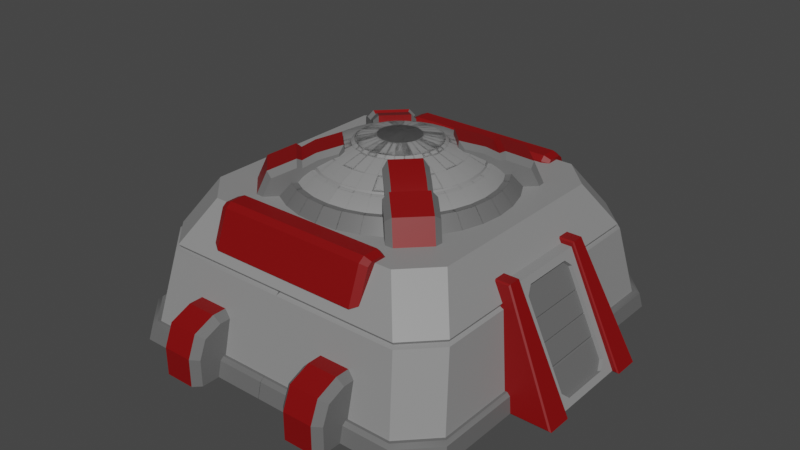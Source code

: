 # Source: Barracks.blend  (saved by Blender 2.91.10; exported with 4.5.12 LTS)
import bpy
from mathutils import Matrix  # noqa: F401  (used for matrix-valued properties, if any)

bpy.ops.wm.read_factory_settings(use_empty=True)
scene = bpy.context.scene
scene.name = 'Scene'

# ---- collections
col_collection = bpy.data.collections.new('Collection'); scene.collection.children.link(col_collection)

# ---- materials (node trees are filled in below, after node groups)
mat_barracksbody = bpy.data.materials.new('BarracksBody')
mat_barracksbody.use_transparent_shadow = False
mat_barrackstrim = bpy.data.materials.new('BarracksTrim')
mat_barrackstrim.use_transparent_shadow = False
mat_barracksbody2 = bpy.data.materials.new('BarracksBody2')
mat_barracksbody2.use_transparent_shadow = False

# ---- material node trees
mat_barracksbody.use_nodes = True; mat_barracksbody.node_tree.nodes.clear()
_N = mat_barracksbody.node_tree.nodes; _L = mat_barracksbody.node_tree.links
n0 = _N.new('ShaderNodeBsdfPrincipled'); n0.name = 'Principled BSDF'; n0.location = (10, 300)
n0.distribution = 'GGX'
n0.subsurface_method = 'BURLEY'
n0.inputs[0].default_value = (0.2598, 0.2598, 0.2598, 1.0)
n0.inputs[3].default_value = 1.45
n0.inputs[27].default_value = (0.0, 0.0, 0.0, 1.0)
n0.inputs[28].default_value = 1.0
n1 = _N.new('ShaderNodeOutputMaterial'); n1.name = 'Material Output'; n1.location = (300, 300)
_L.new(n0.outputs[0], n1.inputs[0])
n1.is_active_output = True
mat_barrackstrim.use_nodes = True; mat_barrackstrim.node_tree.nodes.clear()
_N = mat_barrackstrim.node_tree.nodes; _L = mat_barrackstrim.node_tree.links
n0 = _N.new('ShaderNodeBsdfPrincipled'); n0.name = 'Principled BSDF'; n0.location = (10, 300)
n0.distribution = 'GGX'
n0.subsurface_method = 'BURLEY'
n0.inputs[0].default_value = (0.2079, 0.0, 0.0004051, 1.0)
n0.inputs[3].default_value = 1.45
n0.inputs[27].default_value = (0.0, 0.0, 0.0, 1.0)
n0.inputs[28].default_value = 1.0
n1 = _N.new('ShaderNodeOutputMaterial'); n1.name = 'Material Output'; n1.location = (300, 300)
_L.new(n0.outputs[0], n1.inputs[0])
n1.is_active_output = True
mat_barracksbody2.use_nodes = True; mat_barracksbody2.node_tree.nodes.clear()
_N = mat_barracksbody2.node_tree.nodes; _L = mat_barracksbody2.node_tree.links
n0 = _N.new('ShaderNodeBsdfPrincipled'); n0.name = 'Principled BSDF'; n0.location = (10, 300)
n0.distribution = 'GGX'
n0.subsurface_method = 'BURLEY'
n0.inputs[0].default_value = (0.1329, 0.1329, 0.1329, 1.0)
n0.inputs[3].default_value = 1.45
n0.inputs[27].default_value = (0.0, 0.0, 0.0, 1.0)
n0.inputs[28].default_value = 1.0
n1 = _N.new('ShaderNodeOutputMaterial'); n1.name = 'Material Output'; n1.location = (300, 300)
_L.new(n0.outputs[0], n1.inputs[0])
n1.is_active_output = True

# ---- world
world_world = bpy.data.worlds.new('World'); scene.world = world_world
world_world.use_nodes = True; world_world.node_tree.nodes.clear()
_N = world_world.node_tree.nodes; _L = world_world.node_tree.links
n0 = _N.new('ShaderNodeOutputWorld'); n0.name = 'World Output'; n0.location = (300, 300)
n1 = _N.new('ShaderNodeBackground'); n1.name = 'Background'; n1.location = (10, 300)
n1.inputs[0].default_value = (0.05088, 0.05088, 0.05088, 1.0)
_L.new(n1.outputs[0], n0.inputs[0])
n0.is_active_output = True
world_world.color = (0.05088, 0.05088, 0.05088)
world_world.use_sun_shadow = False
world_world.sun_shadow_jitter_overblur = 0.0

# ---- meshes
me_cube_001 = bpy.data.meshes.new('Cube.001')
me_cube_001.from_pydata([(0.0, 3.411, -1.0), (0.0, -3.411, -1.0), (0.0, 2.455, 1.57), (0.008499, 2.937, 0.6982), (0.0, -2.455, 1.57), (0.008499, -2.937, 0.6982), (0.0, 0.822, 2.312), (0.0, 1.193, 2.184), (1.235e-09, 1.491, 1.997), (0.0, 1.786, 1.802), (0.1604, 0.8062, 2.312), (0.2328, 1.17, 2.184), (0.2909, 1.462, 1.997), (0.3484, 1.752, 1.802), (0.3146, 0.7595, 2.312), (0.4567, 1.103, 2.184), (0.5706, 1.377, 1.997), (0.6835, 1.65, 1.802), (0.4567, 0.6835, 2.312), (0.663, 0.9923, 2.184), (0.8283, 1.24, 1.997), (0.9923, 1.485, 1.802), (0.5813, 0.5813, 2.312), (0.8439, 0.8439, 2.184), (1.054, 1.054, 1.997), (1.263, 1.263, 1.802), (0.6835, 0.4567, 2.312), (0.9923, 0.663, 2.184), (1.24, 0.8283, 1.997), (1.485, 0.9923, 1.802), (0.7595, 0.3146, 2.312), (1.103, 0.4567, 2.184), (1.377, 0.5706, 1.997), (1.65, 0.6835, 1.802), (0.8062, 0.1604, 2.312), (1.17, 0.2328, 2.184), (1.462, 0.2909, 1.997), (1.752, 0.3484, 1.802), (0.822, -4.887e-07, 2.312), (1.193, -4.727e-07, 2.184), (1.491, -4.867e-07, 1.997), (1.786, -5.207e-07, 1.802), (0.8062, -0.1604, 2.312), (1.17, -0.2328, 2.184), (1.462, -0.2909, 1.997), (1.752, -0.3484, 1.802), (0.7595, -0.3146, 2.312), (1.103, -0.4567, 2.184), (1.377, -0.5706, 1.997), (1.65, -0.6835, 1.802), (0.6835, -0.4567, 2.312), (0.9923, -0.663, 2.184), (1.24, -0.8283, 1.997), (1.485, -0.9923, 1.802), (0.5813, -0.5813, 2.312), (0.8439, -0.8439, 2.184), (1.054, -1.054, 1.997), (1.263, -1.263, 1.802), (0.4567, -0.6835, 2.312), (0.663, -0.9923, 2.184), (0.8283, -1.24, 1.997), (0.9923, -1.485, 1.802), (0.3146, -0.7595, 2.312), (0.4567, -1.103, 2.184), (0.5706, -1.377, 1.997), (0.6835, -1.65, 1.802), (0.1604, -0.8062, 2.312), (0.2328, -1.17, 2.184), (0.2909, -1.462, 1.997), (0.3484, -1.752, 1.802), (0.0, -0.822, 2.312), (0.0, -1.193, 2.184), (1.235e-09, -1.491, 1.997), (0.0, -1.786, 1.802), (-0.1604, -0.8062, 2.312), (-0.2328, -1.17, 2.184), (-0.2909, -1.462, 1.997), (-0.3484, -1.752, 1.802), (-0.3146, -0.7595, 2.312), (-0.4567, -1.103, 2.184), (-0.5706, -1.377, 1.997), (-0.6835, -1.65, 1.802), (-0.4567, -0.6835, 2.312), (-0.663, -0.9923, 2.184), (-0.8283, -1.24, 1.997), (-0.9923, -1.485, 1.802), (-0.5813, -0.5813, 2.312), (-0.8439, -0.8439, 2.184), (-1.054, -1.054, 1.997), (-1.263, -1.263, 1.802), (-0.6835, -0.4567, 2.312), (-0.9923, -0.663, 2.184), (-1.24, -0.8283, 1.997), (-1.485, -0.9923, 1.802), (-0.7595, -0.3146, 2.312), (-1.103, -0.4567, 2.184), (-1.377, -0.5706, 1.997), (-1.65, -0.6835, 1.802), (-0.8062, -0.1604, 2.312), (-1.17, -0.2328, 2.184), (-1.462, -0.2909, 1.997), (-1.752, -0.3484, 1.802), (-0.822, -4.087e-07, 2.312), (-1.193, -4.087e-07, 2.184), (-1.491, -2.039e-07, 1.997), (-1.786, -1.046e-07, 1.802), (-0.8062, 0.1604, 2.312), (-1.17, 0.2328, 2.184), (-1.462, 0.2909, 1.997), (-1.752, 0.3484, 1.802), (-0.7595, 0.3146, 2.312), (-1.103, 0.4567, 2.184), (-1.377, 0.5706, 1.997), (-1.65, 0.6835, 1.802), (-0.6835, 0.4567, 2.312), (-0.9923, 0.663, 2.184), (-1.24, 0.8283, 1.997), (-1.485, 0.9923, 1.802), (-0.5813, 0.5813, 2.312), (-0.8439, 0.8439, 2.184), (-1.054, 1.054, 1.997), (-1.263, 1.263, 1.802), (-0.4567, 0.6835, 2.312), (-0.663, 0.9923, 2.184), (-0.8283, 1.24, 1.997), (-0.9923, 1.485, 1.802), (-0.3146, 0.7595, 2.312), (-0.4567, 1.103, 2.184), (-0.5706, 1.377, 1.997), (-0.6835, 1.65, 1.802), (-0.1604, 0.8062, 2.312), (-0.2328, 1.17, 2.184), (-0.2909, 1.462, 1.997), (-0.3484, 1.752, 1.802), (0.0, 1.477, 2.034), (0.2882, 1.449, 2.034), (0.5654, 1.365, 2.034), (0.8208, 1.228, 2.034), (1.045, 1.045, 2.034), (1.228, 0.8208, 2.034), (1.365, 0.5654, 2.034), (1.449, 0.2882, 2.034), (1.477, -4.866e-07, 2.034), (1.449, -0.2882, 2.034), (1.365, -0.5654, 2.034), (1.228, -0.8208, 2.034), (1.045, -1.045, 2.034), (0.8208, -1.228, 2.034), (0.5654, -1.365, 2.034), (0.2882, -1.449, 2.034), (0.0, -1.477, 2.034), (-0.2882, -1.449, 2.034), (-0.5654, -1.365, 2.034), (-0.8208, -1.228, 2.034), (-1.045, -1.045, 2.034), (-1.228, -0.8208, 2.034), (-1.365, -0.5654, 2.034), (-1.449, -0.2882, 2.034), (-1.477, -2.271e-07, 2.034), (-1.449, 0.2882, 2.034), (-1.365, 0.5654, 2.034), (-1.228, 0.8208, 2.034), (-1.045, 1.045, 2.034), (-0.8208, 1.228, 2.034), (-0.5654, 1.365, 2.034), (-0.2882, 1.449, 2.034), (0.0, 1.551, 1.986), (0.3026, 1.521, 1.986), (0.5936, 1.433, 1.986), (0.8618, 1.29, 1.986), (1.097, 1.097, 1.986), (1.29, 0.8618, 1.986), (1.433, 0.5936, 1.986), (1.521, 0.3026, 1.986), (1.551, -4.926e-07, 1.986), (1.521, -0.3026, 1.986), (1.433, -0.5936, 1.986), (1.29, -0.8618, 1.986), (1.097, -1.097, 1.986), (0.8618, -1.29, 1.986), (0.5936, -1.433, 1.986), (0.3026, -1.521, 1.986), (0.0, -1.551, 1.986), (-0.3026, -1.521, 1.986), (-0.5936, -1.433, 1.986), (-0.8618, -1.29, 1.986), (-1.097, -1.097, 1.986), (-1.29, -0.8618, 1.986), (-1.433, -0.5936, 1.986), (-1.521, -0.3026, 1.986), (-1.551, -1.89e-07, 1.986), (-1.521, 0.3026, 1.986), (-1.433, 0.5936, 1.986), (-1.29, 0.8618, 1.986), (-1.097, 1.097, 1.986), (-0.8618, 1.29, 1.986), (-0.5936, 1.433, 1.986), (-0.3026, 1.521, 1.986), (4.494e-09, 0.3902, 2.43), (4.494e-09, 0.7653, 2.357), (0.07612, 0.3827, 2.43), (0.1493, 0.7506, 2.357), (0.1493, 0.3605, 2.43), (0.2929, 0.7071, 2.357), (0.2168, 0.3244, 2.43), (0.4252, 0.6364, 2.357), (0.2759, 0.2759, 2.43), (0.5412, 0.5412, 2.357), (0.3244, 0.2168, 2.43), (0.6364, 0.4252, 2.357), (0.3605, 0.1493, 2.43), (0.7071, 0.2929, 2.357), (0.3827, 0.07612, 2.43), (0.7506, 0.1493, 2.357), (0.3902, -5.011e-07, 2.43), (0.7653, -4.862e-07, 2.357), (0.3827, -0.07612, 2.43), (0.7506, -0.1493, 2.357), (0.3605, -0.1493, 2.43), (0.7071, -0.2929, 2.357), (0.3244, -0.2168, 2.43), (0.6364, -0.4252, 2.357), (0.2759, -0.2759, 2.43), (0.5412, -0.5412, 2.357), (0.2168, -0.3244, 2.43), (0.4252, -0.6364, 2.357), (0.1493, -0.3605, 2.43), (0.2929, -0.7071, 2.357), (0.07612, -0.3827, 2.43), (0.1493, -0.7506, 2.357), (4.494e-09, -0.3902, 2.43), (4.494e-09, -0.7653, 2.357), (-0.07612, -0.3827, 2.43), (-0.1493, -0.7506, 2.357), (-0.1493, -0.3605, 2.43), (-0.2929, -0.7071, 2.357), (-0.2168, -0.3244, 2.43), (-0.4252, -0.6364, 2.357), (-0.2759, -0.2759, 2.43), (-0.5412, -0.5412, 2.357), (-0.3244, -0.2168, 2.43), (-0.6364, -0.4252, 2.357), (-0.3605, -0.1493, 2.43), (-0.7071, -0.2929, 2.357), (-0.3827, -0.07612, 2.43), (-0.7506, -0.1493, 2.357), (-0.3902, -4.713e-07, 2.43), (-0.7653, -4.117e-07, 2.357), (-0.3827, 0.07612, 2.43), (-0.7506, 0.1493, 2.357), (-0.3605, 0.1493, 2.43), (-0.7071, 0.2929, 2.357), (-0.3244, 0.2168, 2.43), (-0.6364, 0.4252, 2.357), (-0.2759, 0.2759, 2.43), (-0.5412, 0.5412, 2.357), (-0.2168, 0.3244, 2.43), (-0.4252, 0.6364, 2.357), (-0.1493, 0.3605, 2.43), (-0.2929, 0.7071, 2.357), (-0.07612, 0.3827, 2.43), (-0.1493, 0.7506, 2.357), (0.0, -4.619e-07, 2.461), (-9.048e-09, 1.892, 1.809), (-9.048e-09, 2.102, 1.555), (0.369, 1.855, 1.809), (0.41, 2.061, 1.555), (0.7239, 1.748, 1.809), (0.8043, 1.942, 1.555), (1.051, 1.573, 1.809), (1.168, 1.748, 1.555), (1.338, 1.338, 1.809), (1.486, 1.486, 1.555), (1.573, 1.051, 1.809), (1.748, 1.168, 1.555), (1.748, 0.7239, 1.809), (1.942, 0.8043, 1.555), (1.855, 0.369, 1.809), (2.061, 0.41, 1.555), (1.892, -5.258e-07, 1.809), (2.102, -3.902e-07, 1.555), (1.855, -0.369, 1.809), (2.061, -0.41, 1.555), (1.748, -0.7239, 1.809), (1.942, -0.8043, 1.555), (1.573, -1.051, 1.809), (1.748, -1.168, 1.555), (1.338, -1.338, 1.809), (1.486, -1.486, 1.555), (1.051, -1.573, 1.809), (1.168, -1.748, 1.555), (0.7239, -1.748, 1.809), (0.8043, -1.942, 1.555), (0.369, -1.855, 1.809), (0.41, -2.061, 1.555), (-9.048e-09, -1.892, 1.809), (-9.048e-09, -2.102, 1.555), (-0.369, -1.855, 1.809), (-0.41, -2.061, 1.555), (-0.7239, -1.748, 1.809), (-0.8043, -1.942, 1.555), (-1.051, -1.573, 1.809), (-1.168, -1.748, 1.555), (-1.338, -1.338, 1.809), (-1.486, -1.486, 1.555), (-1.573, -1.051, 1.809), (-1.748, -1.168, 1.555), (-1.748, -0.7239, 1.809), (-1.942, -0.8043, 1.555), (-1.855, -0.369, 1.809), (-2.061, -0.41, 1.555), (-1.892, -8.512e-08, 1.809), (-2.102, -4.919e-07, 1.555), (-1.855, 0.369, 1.809), (-2.061, 0.41, 1.555), (-1.748, 0.7239, 1.809), (-1.942, 0.8043, 1.555), (-1.573, 1.051, 1.809), (-1.748, 1.168, 1.555), (-1.338, 1.338, 1.809), (-1.486, 1.486, 1.555), (-1.051, 1.573, 1.809), (-1.168, 1.748, 1.555), (-0.7239, 1.748, 1.809), (-0.8043, 1.942, 1.555), (-0.369, 1.855, 1.809), (-0.41, 2.061, 1.555), (3.203, -2.82, -1.0), (2.625, -3.411, -1.0), (2.625, 3.411, -1.0), (3.203, 2.82, -1.0), (2.455, 1.862, 1.57), (1.875, 2.455, 1.57), (2.886, 2.358, 0.6982), (2.321, 2.937, 0.6982), (1.875, -2.455, 1.57), (2.455, -1.862, 1.57), (2.321, -2.937, 0.6982), (2.886, -2.358, 0.6982), (3.288, 0.7617, -1.0), (3.288, -0.7617, -1.0), (2.76, -0.7617, 1.0), (2.76, 0.7617, 1.0), (3.807, 0.4876, -0.9161), (3.746, 0.6282, -0.7892), (3.746, -0.6282, -0.7892), (3.807, -0.4876, -0.9161), (3.238, -0.7617, -1.0), (3.218, -0.7863, -1.027), (3.218, -0.7617, -1.002), (3.218, -1.252, -1.027), (3.218, -1.274, -1.002), (2.69, -1.037, 1.068), (2.69, -1.01, 1.092), (2.71, 0.7617, 1.066), (2.69, 0.7863, 1.092), (2.69, 0.7617, 1.068), (2.69, 1.01, 1.092), (2.69, 1.037, 1.068), (3.218, 1.274, -1.002), (3.218, 1.252, -1.027), (4.008, 1.274, -1.002), (4.047, 1.252, -1.027), (3.006, 1.01, 1.092), (2.991, 1.037, 1.068), (4.047, 0.7863, -1.027), (4.014, 0.7617, -1.0), (3.006, -0.7863, 1.092), (2.999, -0.7617, 1.066), (2.991, -1.037, 1.068), (3.006, -1.01, 1.092), (4.008, -1.274, -1.002), (4.047, -1.252, -1.027), (3.218, 0.7863, -1.027), (3.238, 0.7617, -1.0), (3.218, 0.7617, -1.002), (2.69, -0.7863, 1.092), (2.71, -0.7617, 1.066), (2.69, -0.7617, 1.068), (4.014, -0.7617, -1.0), (4.047, -0.7863, -1.027), (2.999, 0.7617, 1.066), (3.006, 0.7863, 1.092), (0.0, 3.332, -0.6661), (0.0, -3.332, -0.6661), (3.152, 2.741, -0.6661), (2.574, 3.332, -0.6661), (2.574, -3.332, -0.6661), (3.152, -2.741, -0.6661), (-0.004065, -3.519, -1.005), (3.3, 2.91, -1.005), (2.704, 3.519, -1.005), (2.704, -3.519, -1.005), (3.3, -2.91, -1.005), (-0.004065, 3.519, -1.005), (-0.004065, -3.452, -0.7194), (-0.001931, -3.382, -0.6636), (3.257, 2.842, -0.7194), (3.198, 2.783, -0.6636), (2.612, -3.382, -0.6636), (2.661, -3.452, -0.7194), (-0.001931, 3.382, -0.6636), (-0.004065, 3.452, -0.7194), (2.661, 3.452, -0.7194), (2.612, 3.382, -0.6636), (3.198, -2.783, -0.6636), (3.257, -2.842, -0.7194), (0.0, 3.016, 0.6669), (2.373, 3.016, 0.6669), (2.952, -2.425, 0.6669), (0.0, -3.016, 0.6669), (2.952, 2.425, 0.6669), (2.373, -3.016, 0.6669), (0.0, 2.976, 0.7589), (0.0, -2.976, 0.7589), (2.919, 2.384, 0.7589), (2.34, 2.976, 0.7589), (2.34, -2.976, 0.7589), (2.919, -2.384, 0.7589), (3.932, -0.7617, -1.0), (3.932, 0.7617, -1.0), (2.98, 0.7617, 1.0), (2.98, -0.7617, 1.0), (3.875, -0.4876, -0.8795), (3.814, -0.6282, -0.7526), (3.917, -0.7275, -0.9692), (3.917, 0.7275, -0.9692), (3.814, 0.6282, -0.7526), (3.875, 0.4876, -0.8795), (3.037, 0.4876, 0.8795), (3.098, 0.6282, 0.7526), (2.994, 0.7275, 0.9692), (2.994, -0.7275, 0.9692), (3.098, -0.6282, 0.7526), (3.037, -0.4876, 0.8795), (2.969, 0.4876, 0.8428), (3.03, 0.6282, 0.7159), (3.03, -0.6282, 0.7159), (2.969, -0.4876, 0.8428), (3.193, -0.6282, 0.3285), (3.372, -0.6282, -0.04778), (3.551, -0.6282, -0.4241), (3.551, 0.6282, -0.4241), (3.372, 0.6282, -0.04778), (3.193, 0.6282, 0.3285), (3.635, 0.6282, -0.3763), (3.456, 0.6282, 0.0), (3.277, 0.6282, 0.3763), (3.277, -0.6282, 0.3763), (3.456, -0.6282, 0.0), (3.635, -0.6282, -0.3763), (3.576, -0.6282, -0.432), (3.645, -0.6282, -0.3977), (3.576, 0.6282, -0.432), (3.645, 0.6282, -0.3977), (3.558, -0.6282, -0.3937), (3.558, 0.6282, -0.3937), (3.624, 0.6282, -0.3527), (3.624, -0.6282, -0.3527), (3.396, 0.6282, -0.05302), (3.464, 0.6282, -0.01635), (3.396, -0.6282, -0.05302), (3.464, -0.6282, -0.01635), (3.381, -0.6282, -0.02074), (3.381, 0.6282, -0.02074), (3.448, 0.6282, 0.01593), (3.448, -0.6282, 0.01593), (3.217, 0.6282, 0.3234), (3.285, 0.6282, 0.3582), (3.217, -0.6282, 0.3234), (3.285, -0.6282, 0.3582), (3.202, 0.6282, 0.3552), (3.268, 0.6282, 0.3947), (3.202, -0.6282, 0.3552), (3.268, -0.6282, 0.3947), (1.629, 3.822, -0.08042), (1.757, 3.724, -0.1781), (1.629, 3.989, -0.4847), (1.757, 3.862, -0.5101), (1.629, 3.418, 0.08704), (1.757, 3.392, -0.04065), (1.061, 3.822, -0.08042), (0.9337, 3.724, -0.1781), (1.061, 3.418, 0.08704), (0.9337, 3.392, -0.04065), (1.061, -3.989, -1.005), (0.9337, -3.862, -1.005), (0.9337, -3.367, -1.005), (0.9337, -3.169, -0.04065), (1.061, -3.135, 0.08704), (1.757, -3.862, -1.005), (1.629, -3.989, -1.005), (1.757, -3.367, -1.005), (1.757, -3.169, -0.04065), (1.629, -3.135, 0.08704), (0.9337, -3.862, -0.5101), (1.061, -3.989, -0.4847), (0.9337, -3.392, -0.04065), (1.061, -3.418, 0.08704), (0.9337, -3.724, -0.1781), (1.061, -3.822, -0.08042), (1.757, -3.392, -0.04065), (1.629, -3.418, 0.08704), (1.757, -3.862, -0.5101), (1.629, -3.989, -0.4847), (1.757, -3.724, -0.1781), (1.629, -3.822, -0.08042), (1.061, 3.989, -0.4847), (0.9337, 3.862, -0.5101), (1.629, 3.135, 0.08704), (1.757, 3.169, -0.04065), (1.757, 3.367, -1.005), (1.629, 3.989, -1.005), (1.757, 3.862, -1.005), (1.061, 3.135, 0.08704), (0.9337, 3.169, -0.04065), (0.9337, 3.367, -1.005), (0.9337, 3.862, -1.005), (1.061, 3.989, -1.005), (0.0, 2.162, 0.9323), (0.0, 2.91, 0.9323), (0.0, 2.162, 1.596), (0.0, 2.246, 1.68), (0.0, 2.545, 1.68), (0.0, 2.659, 1.601), (1.566, 2.22, 0.991), (1.43, 2.162, 0.9323), (1.566, 2.825, 0.991), (1.43, 2.91, 0.9323), (1.566, 2.271, 1.622), (1.43, 2.246, 1.68), (1.566, 2.22, 1.571), (1.43, 2.162, 1.596), (1.566, 2.611, 1.563), (1.43, 2.659, 1.601), (1.566, 2.527, 1.622), (1.43, 2.545, 1.68), (0.0, -2.835, 0.9323), (0.0, -2.91, 0.9323), (0.0, -2.162, 1.596), (0.0, -2.246, 1.68), (0.0, -2.545, 1.68), (0.0, -2.659, 1.601), (1.566, -2.764, 0.991), (1.43, -2.835, 0.9323), (1.566, -2.825, 0.991), (1.43, -2.91, 0.9323), (1.566, -2.271, 1.622), (1.43, -2.246, 1.68), (1.566, -2.22, 1.571), (1.43, -2.162, 1.596), (1.566, -2.611, 1.563), (1.43, -2.659, 1.601), (1.566, -2.527, 1.622), (1.43, -2.545, 1.68)], [], [(412, 337, 5, 410), (417, 414, 5, 337), (413, 416, 334, 3), (415, 418, 338, 333), (0, 329, 330, 327, 328, 1), (331, 332, 2, 4, 335, 336), (407, 3, 334, 408), (7, 6, 10, 11), (134, 7, 11, 135), (166, 8, 12, 167), (11, 10, 14, 15), (135, 11, 15, 136), (167, 12, 16, 168), (45, 49, 283, 281), (168, 16, 20, 169), (15, 14, 18, 19), (136, 15, 19, 137), (19, 18, 22, 23), (137, 19, 23, 138), (169, 20, 24, 170), (37, 41, 279, 277), (170, 24, 28, 171), (29, 33, 275, 273), (23, 22, 26, 27), (138, 23, 27, 139), (27, 26, 30, 31), (139, 27, 31, 140), (171, 28, 32, 172), (21, 25, 271, 269), (31, 30, 34, 35), (140, 31, 35, 141), (172, 32, 36, 173), (35, 34, 38, 39), (141, 35, 39, 142), (173, 36, 40, 174), (13, 17, 267, 265), (39, 38, 42, 43), (142, 39, 43, 143), (174, 40, 44, 175), (9, 13, 265, 263), (43, 42, 46, 47), (143, 43, 47, 144), (175, 44, 48, 176), (47, 46, 50, 51), (144, 47, 51, 145), (176, 48, 52, 177), (145, 51, 55, 146), (177, 52, 56, 178), (51, 50, 54, 55), (55, 54, 58, 59), (146, 55, 59, 147), (178, 56, 60, 179), (33, 37, 277, 275), (147, 59, 63, 148), (179, 60, 64, 180), (59, 58, 62, 63), (63, 62, 66, 67), (148, 63, 67, 149), (180, 64, 68, 181), (181, 68, 72, 182), (67, 66, 70, 71), (149, 67, 71, 150), (26, 22, 207, 209), (71, 70, 74, 75), (150, 71, 75, 151), (182, 72, 76, 183), (102, 98, 245, 247), (70, 66, 229, 231), (38, 34, 213, 215), (75, 74, 78, 79), (151, 75, 79, 152), (183, 76, 80, 184), (114, 110, 251, 253), (79, 78, 82, 83), (152, 79, 83, 153), (184, 80, 84, 185), (125, 129, 323, 321), (18, 14, 203, 205), (109, 113, 315, 313), (94, 90, 241, 243), (62, 58, 225, 227), (83, 82, 86, 87), (153, 83, 87, 154), (185, 84, 88, 186), (87, 86, 90, 91), (154, 87, 91, 155), (186, 88, 92, 187), (117, 121, 319, 317), (50, 46, 219, 221), (106, 102, 247, 249), (126, 122, 257, 259), (82, 78, 235, 237), (91, 90, 94, 95), (155, 91, 95, 156), (187, 92, 96, 188), (101, 105, 311, 309), (95, 94, 98, 99), (156, 95, 99, 157), (188, 96, 100, 189), (93, 97, 307, 305), (6, 130, 261, 199), (30, 26, 209, 211), (86, 82, 237, 239), (74, 70, 231, 233), (99, 98, 102, 103), (157, 99, 103, 158), (189, 100, 104, 190), (17, 21, 269, 267), (158, 103, 107, 159), (190, 104, 108, 191), (25, 29, 273, 271), (42, 38, 215, 217), (118, 114, 253, 255), (103, 102, 106, 107), (54, 50, 221, 223), (98, 94, 243, 245), (107, 106, 110, 111), (159, 107, 111, 160), (191, 108, 112, 192), (129, 133, 325, 323), (192, 112, 116, 193), (130, 126, 259, 261), (22, 18, 205, 207), (111, 110, 114, 115), (160, 111, 115, 161), (66, 62, 227, 229), (34, 30, 211, 213), (115, 114, 118, 119), (161, 115, 119, 162), (193, 116, 120, 194), (194, 120, 124, 195), (110, 106, 249, 251), (90, 86, 239, 241), (119, 118, 122, 123), (162, 119, 123, 163), (78, 74, 233, 235), (123, 122, 126, 127), (163, 123, 127, 164), (195, 124, 128, 196), (122, 118, 255, 257), (46, 42, 217, 219), (14, 10, 201, 203), (127, 126, 130, 131), (164, 127, 131, 165), (196, 128, 132, 197), (10, 6, 199, 201), (131, 130, 6, 7), (165, 131, 7, 134), (197, 132, 8, 166), (58, 54, 223, 225), (132, 165, 134, 8), (128, 164, 165, 132), (124, 163, 164, 128), (120, 162, 163, 124), (116, 161, 162, 120), (112, 160, 161, 116), (108, 159, 160, 112), (104, 158, 159, 108), (100, 157, 158, 104), (96, 156, 157, 100), (92, 155, 156, 96), (88, 154, 155, 92), (84, 153, 154, 88), (80, 152, 153, 84), (76, 151, 152, 80), (72, 150, 151, 76), (68, 149, 150, 72), (64, 148, 149, 68), (60, 147, 148, 64), (56, 146, 147, 60), (52, 145, 146, 56), (48, 144, 145, 52), (44, 143, 144, 48), (40, 142, 143, 44), (36, 141, 142, 40), (32, 140, 141, 36), (28, 139, 140, 32), (24, 138, 139, 28), (20, 137, 138, 24), (16, 136, 137, 20), (12, 135, 136, 16), (8, 134, 135, 12), (133, 197, 166, 9), (129, 196, 197, 133), (125, 195, 196, 129), (121, 194, 195, 125), (117, 193, 194, 121), (113, 192, 193, 117), (109, 191, 192, 113), (105, 190, 191, 109), (101, 189, 190, 105), (97, 188, 189, 101), (93, 187, 188, 97), (89, 186, 187, 93), (85, 185, 186, 89), (81, 184, 185, 85), (77, 183, 184, 81), (73, 182, 183, 77), (69, 181, 182, 73), (65, 180, 181, 69), (61, 179, 180, 65), (57, 178, 179, 61), (53, 177, 178, 57), (49, 176, 177, 53), (45, 175, 176, 49), (41, 174, 175, 45), (37, 173, 174, 41), (33, 172, 173, 37), (29, 171, 172, 33), (25, 170, 171, 29), (21, 169, 170, 25), (17, 168, 169, 21), (13, 167, 168, 17), (9, 166, 167, 13), (199, 198, 200, 201), (226, 224, 262), (201, 200, 202, 203), (218, 216, 262), (203, 202, 204, 205), (206, 204, 262), (205, 204, 206, 207), (207, 206, 208, 209), (209, 208, 210, 211), (211, 210, 212, 213), (246, 244, 262), (213, 212, 214, 215), (215, 214, 216, 217), (217, 216, 218, 219), (236, 234, 262), (219, 218, 220, 221), (242, 240, 262), (221, 220, 222, 223), (223, 222, 224, 225), (225, 224, 226, 227), (202, 200, 262), (227, 226, 228, 229), (229, 228, 230, 231), (231, 230, 232, 233), (254, 252, 262), (233, 232, 234, 235), (235, 234, 236, 237), (216, 214, 262), (237, 236, 238, 239), (244, 242, 262), (239, 238, 240, 241), (220, 218, 262), (241, 240, 242, 243), (243, 242, 244, 245), (245, 244, 246, 247), (228, 226, 262), (247, 246, 248, 249), (252, 250, 262), (249, 248, 250, 251), (251, 250, 252, 253), (200, 198, 262), (253, 252, 254, 255), (198, 260, 262), (255, 254, 256, 257), (257, 256, 258, 259), (259, 258, 260, 261), (261, 260, 198, 199), (210, 208, 262), (208, 206, 262), (234, 232, 262), (260, 258, 262), (224, 222, 262), (250, 248, 262), (232, 230, 262), (214, 212, 262), (258, 256, 262), (240, 238, 262), (222, 220, 262), (204, 202, 262), (248, 246, 262), (230, 228, 262), (212, 210, 262), (256, 254, 262), (238, 236, 262), (264, 263, 265, 266), (266, 265, 267, 268), (268, 267, 269, 270), (270, 269, 271, 272), (272, 271, 273, 274), (274, 273, 275, 276), (276, 275, 277, 278), (278, 277, 279, 280), (280, 279, 281, 282), (282, 281, 283, 284), (284, 283, 285, 286), (286, 285, 287, 288), (288, 287, 289, 290), (290, 289, 291, 292), (292, 291, 293, 294), (294, 293, 295, 296), (296, 295, 297, 298), (298, 297, 299, 300), (300, 299, 301, 302), (302, 301, 303, 304), (304, 303, 305, 306), (306, 305, 307, 308), (308, 307, 309, 310), (310, 309, 311, 312), (312, 311, 313, 314), (314, 313, 315, 316), (316, 315, 317, 318), (318, 317, 319, 320), (320, 319, 321, 322), (322, 321, 323, 324), (324, 323, 325, 326), (326, 325, 263, 264), (53, 57, 287, 285), (69, 73, 295, 293), (61, 65, 291, 289), (133, 9, 263, 325), (85, 89, 303, 301), (77, 81, 299, 297), (41, 45, 281, 279), (49, 53, 285, 283), (57, 61, 289, 287), (65, 69, 293, 291), (81, 85, 301, 299), (73, 77, 297, 295), (121, 125, 321, 319), (113, 117, 317, 315), (89, 93, 305, 303), (97, 101, 309, 307), (105, 109, 313, 311), (415, 333, 334, 416), (417, 337, 338, 418), (327, 330, 390, 393), (397, 390, 391, 403), (411, 333, 338, 409), (359, 358, 364, 361), (373, 375, 356, 355, 357, 358, 359, 360), (422, 341, 377, 368), (420, 339, 374, 366), (421, 342, 341, 422), (371, 369, 352, 351), (339, 420, 419, 340), (380, 367, 370, 372), (425, 424, 452, 450, 458, 462, 449, 466, 470, 448, 474, 433, 432, 422, 419), (350, 351, 352, 353, 376, 378, 349, 348), (340, 341, 342, 339), (363, 357, 355, 382), (360, 362, 365, 373), (419, 422, 368, 379), (367, 376, 353, 370), (341, 340, 347, 349, 378, 377), (342, 421, 381, 354), (339, 342, 354, 356, 375, 374), (362, 363, 382, 365), (421, 420, 366, 381), (348, 380, 372, 350), (347, 348, 349), (354, 355, 356), (373, 374, 375), (376, 377, 378), (362, 360, 359, 361), (357, 363, 364, 358), (363, 362, 361, 364), (369, 371, 372, 370), (350, 372, 371, 351), (370, 353, 352, 369), (354, 381, 382, 355), (376, 367, 368, 377), (366, 374, 373, 365), (380, 348, 347, 379), (381, 366, 365, 382), (367, 380, 379, 368), (340, 419, 379, 347), (1, 328, 392, 389), (412, 387, 388, 409), (411, 385, 386, 408), (392, 400, 395, 389), (400, 392, 393, 406), (388, 387, 399, 405), (386, 385, 398, 404), (383, 386, 404, 401), (390, 397, 406, 393), (384, 1, 389, 395, 396), (394, 402, 403, 391), (0, 383, 401, 402, 394), (328, 327, 393, 392), (385, 388, 405, 398), (330, 329, 391, 390), (329, 0, 394, 391), (398, 405, 406, 397), (400, 406, 405, 399), (397, 403, 404, 398), (401, 404, 403, 402), (399, 396, 395, 400), (387, 384, 396, 399), (333, 411, 408, 334), (337, 412, 409, 338), (385, 411, 409, 388), (383, 407, 408, 386), (387, 412, 410, 384), (335, 417, 418, 336), (331, 415, 416, 332), (331, 336, 418, 415), (2, 332, 416, 413), (335, 4, 414, 417), (472, 430, 436, 471), (435, 438, 437, 436), (432, 434, 429, 431, 421, 422), (431, 430, 472, 447, 468, 465, 446, 460, 457, 445, 454, 427, 426, 420, 421), (423, 424, 425), (426, 427, 428), (429, 430, 431), (432, 433, 434), (426, 428, 423, 425, 419, 420), (423, 428, 343, 346), (434, 433, 437, 438), (430, 429, 435, 436), (429, 434, 438, 435), (428, 427, 344, 343), (424, 423, 346, 345), (452, 424, 345, 451), (343, 344, 345, 346), (451, 345, 344, 453), (473, 439, 444, 471), (463, 440, 443, 464), (455, 441, 442, 456), (474, 448, 439, 473), (466, 449, 440, 463), (458, 450, 441, 455), (454, 445, 442, 453), (460, 446, 443, 459), (468, 447, 444, 467), (427, 454, 453, 344), (441, 451, 453, 442), (450, 452, 451, 441), (445, 457, 456, 442), (462, 458, 455, 461), (461, 455, 456, 459), (440, 461, 459, 443), (449, 462, 461, 440), (457, 460, 459, 456), (446, 465, 464, 443), (470, 466, 463, 469), (469, 463, 464, 467), (439, 469, 467, 444), (448, 470, 469, 439), (465, 468, 467, 464), (433, 474, 473, 437), (437, 473, 471, 436), (447, 472, 471, 444), (492, 493, 501, 505, 503, 490), (494, 489, 498, 502), (491, 504, 496, 485), (506, 500, 496, 504), (480, 479, 509, 510), (502, 498, 500, 506), (486, 495, 499, 497, 488, 487), (505, 501, 502, 506), (497, 499, 500, 498), (503, 505, 506, 504), (499, 495, 496, 500), (490, 503, 504, 491), (495, 486, 485, 496), (498, 489, 488, 497), (501, 493, 494, 502), (487, 492, 490, 491, 485, 486), (516, 517, 518, 512, 513, 511), (513, 512, 477, 478), (479, 475, 481, 483), (512, 518, 507, 477), (484, 483, 481, 482), (482, 481, 507, 508), (509, 479, 483, 514), (475, 477, 507, 481), (511, 513, 478, 476, 480, 510), (517, 516, 515, 484, 482, 508), (508, 507, 518, 517), (476, 475, 479, 480), (478, 477, 475, 476), (483, 484, 515, 514), (523, 536, 534, 524), (520, 524, 534, 528), (519, 521, 522, 523, 524, 520), (526, 532, 521, 519), (530, 522, 521, 532), (536, 523, 522, 530), (527, 533, 535, 529, 531, 525), (526, 528, 527, 525), (535, 533, 534, 536), (531, 529, 530, 532), (525, 531, 532, 526), (529, 535, 536, 530), (533, 527, 528, 534), (520, 528, 526, 519), (541, 542, 552, 554), (538, 546, 552, 542), (537, 538, 542, 541, 540, 539), (544, 537, 539, 550), (548, 550, 539, 540), (554, 548, 540, 541), (545, 543, 549, 547, 553, 551), (544, 543, 545, 546), (553, 554, 552, 551), (549, 550, 548, 547), (543, 544, 550, 549), (547, 548, 554, 553), (551, 552, 546, 545), (538, 537, 544, 546)])
me_cube_001.polygons.foreach_set('use_smooth', [1, 1, 1, 1, 1, 1, 1, 1, 1, 1, 1, 1, 1, 1, 1, 1, 1, 1, 1, 1, 1, 1, 1, 1, 1, 1, 1, 1, 1, 1, 1, 1, 1, 1, 1, 1, 1, 1, 1, 1, 1, 1, 1, 1, 1, 1, 1, 1, 1, 1, 1, 1, 1, 1, 1, 1, 1, 1, 1, 1, 1, 1, 1, 1, 1, 1, 1, 1, 1, 1, 1, 1, 1, 1, 1, 1, 1, 1, 1, 1, 1, 1, 1, 1, 1, 1, 1, 1, 1, 1, 1, 1, 1, 1, 1, 1, 1, 1, 1, 1, 1, 1, 1, 1, 1, 1, 1, 1, 1, 1, 1, 1, 1, 1, 1, 1, 1, 1, 1, 1, 1, 1, 1, 1, 1, 1, 1, 1, 1, 1, 1, 1, 1, 1, 1, 1, 1, 1, 1, 1, 1, 1, 1, 1, 1, 1, 1, 1, 1, 1, 1, 1, 1, 1, 1, 1, 1, 1, 1, 1, 1, 1, 1, 1, 1, 1, 1, 1, 1, 1, 1, 1, 1, 1, 1, 1, 1, 1, 1, 1, 1, 1, 1, 1, 1, 1, 1, 1, 1, 1, 1, 1, 1, 1, 1, 1, 1, 1, 1, 1, 1, 1, 1, 1, 1, 1, 1, 1, 1, 1, 1, 1, 1, 1, 1, 1, 1, 1, 1, 1, 1, 1, 1, 1, 1, 1, 1, 1, 1, 1, 1, 1, 1, 1, 1, 1, 1, 1, 1, 1, 1, 1, 1, 1, 1, 1, 1, 1, 1, 1, 1, 1, 1, 1, 1, 1, 1, 1, 1, 1, 1, 1, 1, 1, 1, 1, 1, 1, 1, 1, 1, 1, 1, 1, 1, 1, 1, 1, 1, 1, 1, 1, 1, 1, 1, 1, 1, 1, 1, 1, 1, 1, 1, 1, 1, 1, 1, 1, 1, 1, 1, 1, 1, 1, 1, 1, 1, 1, 1, 1, 1, 1, 1, 1, 1, 1, 1, 1, 1, 1, 1, 1, 1, 1, 1, 1, 1, 1, 1, 1, 1, 1, 0, 0, 0, 0, 0, 0, 0, 0, 0, 0, 0, 0, 0, 0, 0, 0, 0, 0, 0, 0, 0, 0, 0, 0, 0, 0, 0, 0, 0, 0, 0, 0, 0, 0, 0, 0, 0, 0, 1, 1, 1, 1, 1, 1, 1, 1, 1, 0, 1, 0, 1, 1, 1, 1, 1, 1, 1, 1, 1, 1, 1, 1, 1, 1, 1, 1, 1, 1, 1, 1, 0, 0, 0, 0, 0, 0, 0, 0, 0, 0, 0, 0, 0, 0, 0, 0, 0, 0, 0, 0, 0, 0, 0, 0, 0, 0, 0, 0, 0, 0, 0, 0, 0, 0, 0, 0, 0, 0, 0, 0, 0, 0, 0, 0, 0, 0, 0, 0, 0, 0, 0, 0, 0, 0, 0, 0, 0, 0, 0, 0, 0, 0, 0, 0, 0, 0, 0, 0, 0, 0, 0, 0, 0, 0, 0, 0, 0, 0, 0, 0, 0, 0, 0, 0, 0, 0, 0, 0, 0, 0, 0, 0, 0, 0, 0, 0, 0, 0, 0, 0, 0, 0, 0])
me_cube_001.polygons.foreach_set('material_index', [0, 0, 0, 0, 2, 0, 0, 0, 0, 0, 0, 0, 0, 2, 0, 0, 0, 0, 0, 0, 2, 0, 2, 0, 0, 0, 0, 0, 2, 0, 0, 0, 0, 0, 0, 2, 0, 0, 0, 2, 0, 0, 0, 0, 0, 0, 0, 0, 0, 0, 0, 0, 2, 0, 0, 0, 0, 0, 0, 0, 0, 0, 0, 0, 0, 0, 0, 0, 0, 0, 0, 0, 0, 0, 0, 0, 2, 0, 2, 0, 0, 0, 0, 0, 0, 0, 0, 2, 0, 0, 0, 0, 0, 0, 0, 2, 0, 0, 0, 2, 0, 0, 0, 0, 0, 0, 0, 2, 0, 0, 2, 0, 0, 0, 0, 0, 0, 0, 0, 2, 0, 0, 0, 0, 0, 0, 0, 0, 0, 0, 0, 0, 0, 0, 0, 0, 0, 0, 0, 0, 0, 0, 0, 0, 0, 0, 0, 0, 0, 0, 0, 0, 0, 0, 0, 0, 0, 0, 0, 0, 0, 0, 0, 0, 0, 0, 0, 0, 0, 0, 0, 0, 0, 0, 0, 0, 0, 0, 0, 0, 0, 0, 0, 0, 0, 0, 0, 0, 0, 0, 0, 0, 0, 0, 0, 0, 0, 0, 0, 0, 0, 0, 0, 0, 0, 0, 0, 0, 0, 0, 0, 0, 0, 0, 0, 2, 0, 2, 0, 2, 0, 0, 0, 0, 2, 0, 0, 0, 2, 0, 2, 0, 0, 0, 2, 0, 0, 0, 2, 0, 0, 2, 0, 2, 0, 2, 0, 0, 0, 2, 0, 2, 0, 0, 2, 0, 2, 0, 0, 0, 0, 2, 2, 2, 2, 2, 2, 2, 2, 2, 2, 2, 2, 2, 2, 2, 2, 2, 2, 2, 2, 2, 2, 2, 2, 2, 2, 2, 2, 2, 2, 2, 2, 2, 2, 2, 2, 2, 2, 2, 2, 2, 2, 2, 2, 2, 2, 2, 2, 2, 2, 2, 2, 2, 2, 2, 2, 2, 2, 2, 2, 2, 2, 2, 2, 2, 2, 0, 0, 2, 2, 0, 1, 1, 1, 1, 0, 1, 0, 1, 0, 1, 1, 1, 1, 1, 1, 1, 1, 1, 1, 1, 1, 1, 1, 1, 1, 1, 1, 1, 1, 1, 1, 1, 1, 1, 1, 1, 1, 1, 2, 0, 0, 2, 2, 2, 2, 2, 2, 2, 2, 2, 2, 2, 2, 2, 2, 2, 2, 2, 2, 2, 0, 0, 0, 0, 0, 0, 0, 0, 0, 0, 0, 2, 0, 0, 0, 0, 0, 0, 0, 0, 0, 0, 0, 0, 0, 0, 2, 2, 2, 2, 2, 0, 0, 0, 0, 0, 0, 0, 2, 0, 0, 0, 2, 2, 0, 0, 0, 0, 2, 2, 0, 0, 0, 2, 0, 2, 1, 1, 1, 2, 1, 2, 2, 2, 2, 2, 2, 2, 2, 2, 0, 0, 2, 1, 1, 2, 2, 1, 1, 2, 2, 2, 2, 2, 2, 1, 1, 1, 1, 1, 1, 1, 1, 1, 1, 1, 1, 1, 1, 1, 1, 1, 1, 1, 1, 1, 1, 1, 1, 1, 1, 1, 1])
_k = set([(6, 10), (6, 130), (10, 14), (14, 18), (18, 22), (22, 26), (26, 30), (30, 34), (34, 38), (38, 42), (42, 46), (46, 50), (50, 54), (54, 58), (58, 62), (62, 66), (66, 70), (70, 74), (74, 78), (78, 82), (82, 86), (86, 90), (90, 94), (94, 98), (98, 102), (102, 106), (106, 110), (110, 114), (114, 118), (118, 122), (122, 126), (126, 130), (199, 201), (199, 261), (201, 203), (203, 205), (205, 207), (207, 209), (209, 211), (211, 213), (213, 215), (215, 217), (217, 219), (219, 221), (221, 223), (223, 225), (225, 227), (227, 229), (229, 231), (231, 233), (233, 235), (235, 237), (237, 239), (239, 241), (241, 243), (243, 245), (245, 247), (247, 249), (249, 251), (251, 253), (253, 255), (255, 257), (257, 259), (259, 261)])
me_cube_001.attributes.new('sharp_edge', 'BOOLEAN', 'EDGE').data.foreach_set('value', [ (min(e.vertices), max(e.vertices)) in _k for e in me_cube_001.edges])
_uv = me_cube_001.uv_layers.new(name='UVMap')
_uv.uv.foreach_set('vector', [0.5077, 0.4293, 0.5115, 0.4236, 0.676, 0.4236, 0.6766, 0.4293, 0.8437, 0.4776, 0.8491, 0.6412, 0.8452, 0.6401, 0.8399, 0.4785, 0.003885, 0.7101, 0.003885, 0.8766, 0.0, 0.8753, 0.0, 0.7108, 0.6801, 0.04247, 0.6919, 0.3816, 0.6883, 0.3798, 0.6766, 0.04443, 0.2342, 0.4931, 0.0479, 0.4931, 0.006903, 0.4511, 0.006903, 0.04974, 0.0479, 0.00771, 0.2342, 0.00771, 0.4092, 0.7984, 0.3679, 0.8406, 0.2345, 0.8406, 0.2345, 0.4912, 0.3679, 0.4912, 0.4092, 0.5334, 0.6766, 0.0, 0.676, 0.00567, 0.5115, 0.00567, 0.5077, 0.0, 0.113, 0.521, 0.1105, 0.5473, 0.09906, 0.5473, 0.09639, 0.521, 0.1149, 0.5008, 0.113, 0.521, 0.09639, 0.521, 0.09432, 0.5008, 0.5895, 0.6731, 0.59, 0.6688, 0.6108, 0.6688, 0.6112, 0.6731, 0.09639, 0.521, 0.09906, 0.5473, 0.08781, 0.5495, 0.08006, 0.5242, 0.09432, 0.5008, 0.09639, 0.521, 0.08006, 0.5242, 0.07411, 0.5049, 0.6112, 0.6731, 0.6108, 0.6688, 0.6312, 0.6647, 0.6324, 0.6688, 0.727, 0.5508, 0.7221, 0.5263, 0.7293, 0.5241, 0.7344, 0.55, 0.6324, 0.6688, 0.6312, 0.6647, 0.6504, 0.6568, 0.6524, 0.6605, 0.08006, 0.5242, 0.08781, 0.5495, 0.07722, 0.5539, 0.06468, 0.5306, 0.07411, 0.5049, 0.08006, 0.5242, 0.06468, 0.5306, 0.05506, 0.5128, 0.06468, 0.5306, 0.07722, 0.5539, 0.06769, 0.5603, 0.05084, 0.5398, 0.05506, 0.5128, 0.06468, 0.5306, 0.05084, 0.5398, 0.03793, 0.5242, 0.6524, 0.6605, 0.6504, 0.6568, 0.6677, 0.6452, 0.6704, 0.6485, 0.7221, 0.6001, 0.727, 0.5757, 0.7344, 0.5764, 0.7293, 0.6023, 0.6704, 0.6485, 0.6677, 0.6452, 0.6824, 0.6305, 0.6857, 0.6332, 0.6987, 0.6438, 0.7126, 0.6231, 0.7192, 0.6267, 0.7045, 0.6486, 0.05084, 0.5398, 0.06769, 0.5603, 0.05958, 0.5684, 0.03907, 0.5516, 0.03793, 0.5242, 0.05084, 0.5398, 0.03907, 0.5516, 0.02336, 0.5388, 0.03907, 0.5516, 0.05958, 0.5684, 0.05321, 0.5779, 0.02983, 0.5654, 0.02336, 0.5388, 0.03907, 0.5516, 0.02983, 0.5654, 0.01191, 0.5559, 0.6857, 0.6332, 0.6824, 0.6305, 0.6939, 0.6132, 0.6977, 0.6152, 0.6604, 0.6753, 0.6811, 0.6615, 0.6859, 0.6673, 0.6639, 0.6819, 0.02983, 0.5654, 0.05321, 0.5779, 0.04882, 0.5885, 0.02346, 0.5808, 0.01191, 0.5559, 0.02983, 0.5654, 0.02346, 0.5808, 0.004021, 0.575, 0.6977, 0.6152, 0.6939, 0.6132, 0.7019, 0.594, 0.706, 0.5952, 0.02346, 0.5808, 0.04882, 0.5885, 0.04658, 0.5998, 0.02021, 0.5972, 0.004021, 0.575, 0.02346, 0.5808, 0.02021, 0.5972, 0.0, 0.5952, 0.706, 0.5952, 0.7019, 0.594, 0.7059, 0.5736, 0.7102, 0.574, 0.6129, 0.6897, 0.6374, 0.6848, 0.6395, 0.692, 0.6137, 0.6972, 0.02021, 0.5972, 0.04658, 0.5998, 0.04658, 0.6112, 0.02021, 0.6138, 0.0, 0.5952, 0.02021, 0.5972, 0.02021, 0.6138, 0.0, 0.6158, 0.7102, 0.574, 0.7059, 0.5736, 0.7059, 0.5528, 0.7102, 0.5524, 0.588, 0.6897, 0.6129, 0.6897, 0.6137, 0.6972, 0.5873, 0.6972, 0.02021, 0.6138, 0.04658, 0.6112, 0.04882, 0.6225, 0.02346, 0.6301, 0.0, 0.6158, 0.02021, 0.6138, 0.02346, 0.6301, 0.004021, 0.636, 0.7102, 0.5524, 0.7059, 0.5528, 0.7019, 0.5324, 0.706, 0.5312, 0.02346, 0.6301, 0.04882, 0.6225, 0.05321, 0.6331, 0.02983, 0.6455, 0.004021, 0.636, 0.02346, 0.6301, 0.02983, 0.6455, 0.01191, 0.655, 0.706, 0.5312, 0.7019, 0.5324, 0.6939, 0.5132, 0.6977, 0.5112, 0.01191, 0.655, 0.02983, 0.6455, 0.03907, 0.6594, 0.02336, 0.6722, 0.6977, 0.5112, 0.6939, 0.5132, 0.6824, 0.4959, 0.6857, 0.4932, 0.02983, 0.6455, 0.05321, 0.6331, 0.05958, 0.6426, 0.03907, 0.6594, 0.03907, 0.6594, 0.05958, 0.6426, 0.06769, 0.6507, 0.05084, 0.6711, 0.02336, 0.6722, 0.03907, 0.6594, 0.05084, 0.6711, 0.03793, 0.6867, 0.6857, 0.4932, 0.6824, 0.4959, 0.6677, 0.4812, 0.6704, 0.4779, 0.7126, 0.6231, 0.7221, 0.6001, 0.7293, 0.6023, 0.7192, 0.6267, 0.03793, 0.6867, 0.05084, 0.6711, 0.06468, 0.6804, 0.05506, 0.6982, 0.6704, 0.4779, 0.6677, 0.4812, 0.6504, 0.4696, 0.6524, 0.4659, 0.05084, 0.6711, 0.06769, 0.6507, 0.07722, 0.6571, 0.06468, 0.6804, 0.06468, 0.6804, 0.07722, 0.6571, 0.08781, 0.6615, 0.08006, 0.6867, 0.05506, 0.6982, 0.06468, 0.6804, 0.08006, 0.6867, 0.07411, 0.7061, 0.6524, 0.4659, 0.6504, 0.4696, 0.6312, 0.4617, 0.6324, 0.4576, 0.6324, 0.4576, 0.6312, 0.4617, 0.6108, 0.4576, 0.6112, 0.4534, 0.08006, 0.6867, 0.08781, 0.6615, 0.09906, 0.6637, 0.09639, 0.69, 0.07411, 0.7061, 0.08006, 0.6867, 0.09639, 0.69, 0.09432, 0.7101, 0.05958, 0.5684, 0.06769, 0.5603, 0.07027, 0.5634, 0.06272, 0.5709, 0.09639, 0.69, 0.09906, 0.6637, 0.1105, 0.6637, 0.113, 0.69, 0.09432, 0.7101, 0.09639, 0.69, 0.113, 0.69, 0.1149, 0.7101, 0.6112, 0.4534, 0.6108, 0.4576, 0.59, 0.4576, 0.5895, 0.4534, 0.163, 0.6112, 0.1608, 0.6225, 0.1569, 0.6213, 0.159, 0.6108, 0.09906, 0.6637, 0.08781, 0.6615, 0.08901, 0.6576, 0.09948, 0.6597, 0.7503, 0.393, 0.7506, 0.3816, 0.7547, 0.3823, 0.7544, 0.393, 0.113, 0.69, 0.1105, 0.6637, 0.1218, 0.6615, 0.1294, 0.6867, 0.1149, 0.7101, 0.113, 0.69, 0.1294, 0.6867, 0.1351, 0.7061, 0.5895, 0.4534, 0.59, 0.4576, 0.5696, 0.4617, 0.5683, 0.4576, 0.1564, 0.5779, 0.1608, 0.5885, 0.1569, 0.5897, 0.1528, 0.5798, 0.1294, 0.6867, 0.1218, 0.6615, 0.1324, 0.6571, 0.1447, 0.6804, 0.1351, 0.7061, 0.1294, 0.6867, 0.1447, 0.6804, 0.1542, 0.6982, 0.5683, 0.4576, 0.5696, 0.4617, 0.5504, 0.4696, 0.5483, 0.4659, 0.5199, 0.6615, 0.5406, 0.6753, 0.537, 0.6819, 0.5151, 0.6673, 0.07722, 0.5539, 0.08781, 0.5495, 0.08901, 0.5534, 0.07915, 0.5575, 0.474, 0.5757, 0.4789, 0.6001, 0.4717, 0.6023, 0.4665, 0.5764, 0.1564, 0.6331, 0.15, 0.6426, 0.1469, 0.64, 0.1528, 0.6312, 0.07722, 0.6571, 0.06769, 0.6507, 0.07027, 0.6476, 0.07915, 0.6535, 0.1447, 0.6804, 0.1324, 0.6571, 0.1419, 0.6507, 0.1586, 0.6711, 0.1542, 0.6982, 0.1447, 0.6804, 0.1586, 0.6711, 0.1713, 0.6867, 0.5483, 0.4659, 0.5504, 0.4696, 0.5331, 0.4812, 0.5303, 0.4779, 0.1586, 0.6711, 0.1419, 0.6507, 0.15, 0.6426, 0.1704, 0.6594, 0.1713, 0.6867, 0.1586, 0.6711, 0.1704, 0.6594, 0.1859, 0.6722, 0.5303, 0.4779, 0.5331, 0.4812, 0.5184, 0.4959, 0.515, 0.4932, 0.4884, 0.6231, 0.5022, 0.6438, 0.4964, 0.6486, 0.4818, 0.6267, 0.05321, 0.6331, 0.04882, 0.6225, 0.05271, 0.6213, 0.05679, 0.6312, 0.163, 0.5998, 0.163, 0.6112, 0.159, 0.6108, 0.159, 0.6002, 0.1324, 0.5539, 0.1419, 0.5603, 0.1394, 0.5634, 0.1305, 0.5575, 0.1324, 0.6571, 0.1218, 0.6615, 0.1206, 0.6576, 0.1305, 0.6535, 0.1704, 0.6594, 0.15, 0.6426, 0.1564, 0.6331, 0.1796, 0.6455, 0.1859, 0.6722, 0.1704, 0.6594, 0.1796, 0.6455, 0.1973, 0.655, 0.515, 0.4932, 0.5184, 0.4959, 0.5068, 0.5132, 0.503, 0.5112, 0.4789, 0.5263, 0.474, 0.5508, 0.4665, 0.55, 0.4717, 0.5241, 0.1796, 0.6455, 0.1564, 0.6331, 0.1608, 0.6225, 0.186, 0.6301, 0.1973, 0.655, 0.1796, 0.6455, 0.186, 0.6301, 0.2052, 0.636, 0.503, 0.5112, 0.5068, 0.5132, 0.4988, 0.5324, 0.4947, 0.5312, 0.5022, 0.4826, 0.4884, 0.5033, 0.4818, 0.4998, 0.4964, 0.4778, 0.1105, 0.5473, 0.1218, 0.5495, 0.1206, 0.5534, 0.1102, 0.5513, 0.05321, 0.5779, 0.05958, 0.5684, 0.06272, 0.5709, 0.05679, 0.5798, 0.1419, 0.6507, 0.1324, 0.6571, 0.1305, 0.6535, 0.1394, 0.6476, 0.1105, 0.6637, 0.09906, 0.6637, 0.09948, 0.6597, 0.1102, 0.6597, 0.186, 0.6301, 0.1608, 0.6225, 0.163, 0.6112, 0.1892, 0.6138, 0.2052, 0.636, 0.186, 0.6301, 0.1892, 0.6138, 0.2092, 0.6158, 0.4947, 0.5312, 0.4988, 0.5324, 0.4948, 0.5528, 0.4905, 0.5524, 0.6374, 0.6848, 0.6604, 0.6753, 0.6639, 0.6819, 0.6395, 0.692, 0.2092, 0.6158, 0.1892, 0.6138, 0.1892, 0.5972, 0.2092, 0.5952, 0.4905, 0.5524, 0.4948, 0.5528, 0.4948, 0.5736, 0.4905, 0.574, 0.6811, 0.6615, 0.6987, 0.6438, 0.7045, 0.6486, 0.6859, 0.6673, 0.7506, 0.4044, 0.7503, 0.393, 0.7544, 0.393, 0.7547, 0.4036, 0.15, 0.5684, 0.1564, 0.5779, 0.1528, 0.5798, 0.1469, 0.5709, 0.1892, 0.6138, 0.163, 0.6112, 0.163, 0.5998, 0.1892, 0.5972, 0.05958, 0.6426, 0.05321, 0.6331, 0.05679, 0.6312, 0.06272, 0.64, 0.1608, 0.6225, 0.1564, 0.6331, 0.1528, 0.6312, 0.1569, 0.6213, 0.1892, 0.5972, 0.163, 0.5998, 0.1608, 0.5885, 0.186, 0.5808, 0.2092, 0.5952, 0.1892, 0.5972, 0.186, 0.5808, 0.2052, 0.575, 0.4905, 0.574, 0.4948, 0.5736, 0.4988, 0.594, 0.4947, 0.5952, 0.5406, 0.6753, 0.5636, 0.6848, 0.5614, 0.692, 0.537, 0.6819, 0.4947, 0.5952, 0.4988, 0.594, 0.5068, 0.6132, 0.503, 0.6152, 0.1218, 0.5495, 0.1324, 0.5539, 0.1305, 0.5575, 0.1206, 0.5534, 0.06769, 0.5603, 0.07722, 0.5539, 0.07915, 0.5575, 0.07027, 0.5634, 0.186, 0.5808, 0.1608, 0.5885, 0.1564, 0.5779, 0.1796, 0.5654, 0.2052, 0.575, 0.186, 0.5808, 0.1796, 0.5654, 0.1973, 0.5559, 0.08781, 0.6615, 0.07722, 0.6571, 0.07915, 0.6535, 0.08901, 0.6576, 0.04882, 0.5885, 0.05321, 0.5779, 0.05679, 0.5798, 0.05271, 0.5897, 0.1796, 0.5654, 0.1564, 0.5779, 0.15, 0.5684, 0.1704, 0.5516, 0.1973, 0.5559, 0.1796, 0.5654, 0.1704, 0.5516, 0.1859, 0.5388, 0.503, 0.6152, 0.5068, 0.6132, 0.5184, 0.6305, 0.515, 0.6332, 0.515, 0.6332, 0.5184, 0.6305, 0.5331, 0.6452, 0.5303, 0.6485, 0.1608, 0.5885, 0.163, 0.5998, 0.159, 0.6002, 0.1569, 0.5897, 0.15, 0.6426, 0.1419, 0.6507, 0.1394, 0.6476, 0.1469, 0.64, 0.1704, 0.5516, 0.15, 0.5684, 0.1419, 0.5603, 0.1586, 0.5398, 0.1859, 0.5388, 0.1704, 0.5516, 0.1586, 0.5398, 0.1713, 0.5242, 0.1218, 0.6615, 0.1105, 0.6637, 0.1102, 0.6597, 0.1206, 0.6576, 0.1586, 0.5398, 0.1419, 0.5603, 0.1324, 0.5539, 0.1447, 0.5306, 0.1713, 0.5242, 0.1586, 0.5398, 0.1447, 0.5306, 0.1542, 0.5128, 0.5303, 0.6485, 0.5331, 0.6452, 0.5504, 0.6568, 0.5483, 0.6605, 0.1419, 0.5603, 0.15, 0.5684, 0.1469, 0.5709, 0.1394, 0.5634, 0.04882, 0.6225, 0.04658, 0.6112, 0.05062, 0.6108, 0.05271, 0.6213, 0.08781, 0.5495, 0.09906, 0.5473, 0.09948, 0.5513, 0.08901, 0.5534, 0.1447, 0.5306, 0.1324, 0.5539, 0.1218, 0.5495, 0.1294, 0.5242, 0.1542, 0.5128, 0.1447, 0.5306, 0.1294, 0.5242, 0.1351, 0.5049, 0.5483, 0.6605, 0.5504, 0.6568, 0.5696, 0.6647, 0.5683, 0.6688, 0.09906, 0.5473, 0.1105, 0.5473, 0.1102, 0.5513, 0.09948, 0.5513, 0.1294, 0.5242, 0.1218, 0.5495, 0.1105, 0.5473, 0.113, 0.521, 0.1351, 0.5049, 0.1294, 0.5242, 0.113, 0.521, 0.1149, 0.5008, 0.5683, 0.6688, 0.5696, 0.6647, 0.59, 0.6688, 0.5895, 0.6731, 0.06769, 0.6507, 0.05958, 0.6426, 0.06272, 0.64, 0.07027, 0.6476, 0.9795, 0.05386, 0.9822, 0.05406, 0.9819, 0.07454, 0.9792, 0.07453, 0.9803, 0.03406, 0.983, 0.03443, 0.9822, 0.05406, 0.9795, 0.05386, 0.9817, 0.01587, 0.9844, 0.01641, 0.983, 0.03443, 0.9803, 0.03406, 0.9835, 0.0, 0.9862, 0.0006812, 0.9844, 0.01641, 0.9817, 0.01587, 0.4628, 0.6255, 0.4655, 0.625, 0.4664, 0.6405, 0.4638, 0.6412, 0.4621, 0.6075, 0.4648, 0.6071, 0.4655, 0.625, 0.4628, 0.6255, 0.4617, 0.5878, 0.4643, 0.5876, 0.4648, 0.6071, 0.4621, 0.6075, 0.4615, 0.5672, 0.4642, 0.5672, 0.4643, 0.5876, 0.4617, 0.5878, 0.4617, 0.5465, 0.4643, 0.5466, 0.4642, 0.5672, 0.4615, 0.5672, 0.4621, 0.5264, 0.4648, 0.5267, 0.4643, 0.5466, 0.4617, 0.5465, 0.4628, 0.5077, 0.4655, 0.5082, 0.4648, 0.5267, 0.4621, 0.5264, 0.4638, 0.4912, 0.4664, 0.4919, 0.4655, 0.5082, 0.4628, 0.5077, 0.1721, 0.9721, 0.1748, 0.9715, 0.1766, 0.9847, 0.1739, 0.9854, 0.1707, 0.9559, 0.1734, 0.9554, 0.1748, 0.9715, 0.1721, 0.9721, 0.1698, 0.9374, 0.1725, 0.9371, 0.1734, 0.9554, 0.1707, 0.9559, 0.1695, 0.9175, 0.1722, 0.9173, 0.1725, 0.9371, 0.1698, 0.9374, 0.1698, 0.8967, 0.1725, 0.8968, 0.1722, 0.9173, 0.1695, 0.9175, 0.1707, 0.8761, 0.1734, 0.8763, 0.1725, 0.8968, 0.1698, 0.8967, 0.1721, 0.8563, 0.1748, 0.8567, 0.1734, 0.8763, 0.1707, 0.8761, 0.1739, 0.838, 0.1766, 0.8386, 0.1748, 0.8567, 0.1721, 0.8563, 0.9834, 0.6519, 0.9861, 0.6514, 0.9895, 0.6673, 0.9868, 0.668, 0.9808, 0.6336, 0.9835, 0.6332, 0.9861, 0.6514, 0.9834, 0.6519, 0.9792, 0.6137, 0.982, 0.6135, 0.9835, 0.6332, 0.9808, 0.6336, 0.9787, 0.593, 0.9815, 0.593, 0.982, 0.6135, 0.9792, 0.6137, 0.9792, 0.5723, 0.982, 0.5725, 0.9815, 0.593, 0.9787, 0.593, 0.9808, 0.5524, 0.9835, 0.5528, 0.982, 0.5725, 0.9792, 0.5723, 0.9834, 0.5341, 0.9861, 0.5346, 0.9835, 0.5528, 0.9808, 0.5524, 0.9868, 0.518, 0.9895, 0.5187, 0.9861, 0.5346, 0.9834, 0.5341, 0.9817, 0.1337, 0.9844, 0.1332, 0.9862, 0.1493, 0.9835, 0.15, 0.9803, 0.1152, 0.983, 0.1149, 0.9844, 0.1332, 0.9817, 0.1337, 0.9795, 0.09525, 0.9822, 0.09507, 0.983, 0.1149, 0.9803, 0.1152, 0.9792, 0.07453, 0.9819, 0.07454, 0.9822, 0.09507, 0.9795, 0.09525, 0.5636, 0.6848, 0.5683, 0.6688, 0.5895, 0.6731, 0.588, 0.6897, 0.5406, 0.6753, 0.5483, 0.6605, 0.5683, 0.6688, 0.5636, 0.6848, 0.5199, 0.6615, 0.5303, 0.6485, 0.5483, 0.6605, 0.5406, 0.6753, 0.5022, 0.6438, 0.515, 0.6332, 0.5303, 0.6485, 0.5199, 0.6615, 0.4884, 0.6231, 0.503, 0.6152, 0.515, 0.6332, 0.5022, 0.6438, 0.4789, 0.6001, 0.4947, 0.5952, 0.503, 0.6152, 0.4884, 0.6231, 0.474, 0.5757, 0.4905, 0.574, 0.4947, 0.5952, 0.4789, 0.6001, 0.474, 0.5508, 0.4905, 0.5524, 0.4905, 0.574, 0.474, 0.5757, 0.4789, 0.5263, 0.4947, 0.5312, 0.4905, 0.5524, 0.474, 0.5508, 0.4884, 0.5033, 0.503, 0.5112, 0.4947, 0.5312, 0.4789, 0.5263, 0.5022, 0.4826, 0.515, 0.4932, 0.503, 0.5112, 0.4884, 0.5033, 0.5199, 0.465, 0.5303, 0.4779, 0.515, 0.4932, 0.5022, 0.4826, 0.5406, 0.4511, 0.5483, 0.4659, 0.5303, 0.4779, 0.5199, 0.465, 0.5636, 0.4416, 0.5683, 0.4576, 0.5483, 0.4659, 0.5406, 0.4511, 0.588, 0.4367, 0.5895, 0.4534, 0.5683, 0.4576, 0.5636, 0.4416, 0.6129, 0.4367, 0.6112, 0.4534, 0.5895, 0.4534, 0.588, 0.4367, 0.6374, 0.4416, 0.6324, 0.4576, 0.6112, 0.4534, 0.6129, 0.4367, 0.6604, 0.4511, 0.6524, 0.4659, 0.6324, 0.4576, 0.6374, 0.4416, 0.6811, 0.465, 0.6704, 0.4779, 0.6524, 0.4659, 0.6604, 0.4511, 0.6987, 0.4826, 0.6857, 0.4932, 0.6704, 0.4779, 0.6811, 0.465, 0.7126, 0.5033, 0.6977, 0.5112, 0.6857, 0.4932, 0.6987, 0.4826, 0.7221, 0.5263, 0.706, 0.5312, 0.6977, 0.5112, 0.7126, 0.5033, 0.727, 0.5508, 0.7102, 0.5524, 0.706, 0.5312, 0.7221, 0.5263, 0.5543, 0.9642, 0.5713, 0.9642, 0.5719, 0.9858, 0.5549, 0.989, 0.5549, 0.9394, 0.5719, 0.9427, 0.5713, 0.9642, 0.5543, 0.9642, 0.7126, 0.6231, 0.6977, 0.6152, 0.706, 0.5952, 0.7221, 0.6001, 0.6987, 0.6438, 0.6857, 0.6332, 0.6977, 0.6152, 0.7126, 0.6231, 0.6811, 0.6615, 0.6704, 0.6485, 0.6857, 0.6332, 0.6987, 0.6438, 0.6604, 0.6753, 0.6524, 0.6605, 0.6704, 0.6485, 0.6811, 0.6615, 0.6374, 0.6848, 0.6324, 0.6688, 0.6524, 0.6605, 0.6604, 0.6753, 0.6129, 0.6897, 0.6112, 0.6731, 0.6324, 0.6688, 0.6374, 0.6848, 0.588, 0.6897, 0.5895, 0.6731, 0.6112, 0.6731, 0.6129, 0.6897, 0.1102, 0.5513, 0.1076, 0.5779, 0.1021, 0.5779, 0.09948, 0.5513, 0.09178, 0.63, 0.08725, 0.627, 0.1049, 0.6055, 0.09948, 0.5513, 0.1021, 0.5779, 0.0968, 0.5789, 0.08901, 0.5534, 0.0783, 0.6136, 0.07724, 0.6082, 0.1049, 0.6055, 0.08901, 0.5534, 0.0968, 0.5789, 0.09178, 0.581, 0.07915, 0.5575, 0.08725, 0.584, 0.09178, 0.581, 0.1049, 0.6055, 0.07915, 0.5575, 0.09178, 0.581, 0.08725, 0.584, 0.07027, 0.5634, 0.07027, 0.5634, 0.08725, 0.584, 0.0834, 0.5879, 0.06272, 0.5709, 0.06272, 0.5709, 0.0834, 0.5879, 0.08038, 0.5924, 0.05679, 0.5798, 0.05679, 0.5798, 0.08038, 0.5924, 0.0783, 0.5974, 0.05271, 0.5897, 0.1325, 0.6082, 0.1314, 0.6136, 0.1049, 0.6055, 0.05271, 0.5897, 0.0783, 0.5974, 0.07724, 0.6028, 0.05062, 0.6002, 0.05062, 0.6002, 0.07724, 0.6028, 0.07724, 0.6082, 0.05062, 0.6108, 0.05062, 0.6108, 0.07724, 0.6082, 0.0783, 0.6136, 0.05271, 0.6213, 0.118, 0.63, 0.1129, 0.6321, 0.1049, 0.6055, 0.05271, 0.6213, 0.0783, 0.6136, 0.08038, 0.6186, 0.05679, 0.6312, 0.1293, 0.6186, 0.1263, 0.6231, 0.1049, 0.6055, 0.05679, 0.6312, 0.08038, 0.6186, 0.0834, 0.6231, 0.06272, 0.64, 0.06272, 0.64, 0.0834, 0.6231, 0.08725, 0.627, 0.07027, 0.6476, 0.07027, 0.6476, 0.08725, 0.627, 0.09178, 0.63, 0.07915, 0.6535, 0.0968, 0.5789, 0.1021, 0.5779, 0.1049, 0.6055, 0.07915, 0.6535, 0.09178, 0.63, 0.0968, 0.6321, 0.08901, 0.6576, 0.08901, 0.6576, 0.0968, 0.6321, 0.1021, 0.6331, 0.09948, 0.6597, 0.09948, 0.6597, 0.1021, 0.6331, 0.1076, 0.6331, 0.1102, 0.6597, 0.1263, 0.5879, 0.1293, 0.5924, 0.1049, 0.6055, 0.1102, 0.6597, 0.1076, 0.6331, 0.1129, 0.6321, 0.1206, 0.6576, 0.1206, 0.6576, 0.1129, 0.6321, 0.118, 0.63, 0.1305, 0.6535, 0.07724, 0.6082, 0.07724, 0.6028, 0.1049, 0.6055, 0.1305, 0.6535, 0.118, 0.63, 0.1225, 0.627, 0.1394, 0.6476, 0.1314, 0.6136, 0.1293, 0.6186, 0.1049, 0.6055, 0.1394, 0.6476, 0.1225, 0.627, 0.1263, 0.6231, 0.1469, 0.64, 0.08038, 0.6186, 0.0783, 0.6136, 0.1049, 0.6055, 0.1469, 0.64, 0.1263, 0.6231, 0.1293, 0.6186, 0.1528, 0.6312, 0.1528, 0.6312, 0.1293, 0.6186, 0.1314, 0.6136, 0.1569, 0.6213, 0.1569, 0.6213, 0.1314, 0.6136, 0.1325, 0.6082, 0.159, 0.6108, 0.0968, 0.6321, 0.09178, 0.63, 0.1049, 0.6055, 0.159, 0.6108, 0.1325, 0.6082, 0.1325, 0.6028, 0.159, 0.6002, 0.1293, 0.5924, 0.1314, 0.5974, 0.1049, 0.6055, 0.159, 0.6002, 0.1325, 0.6028, 0.1314, 0.5974, 0.1569, 0.5897, 0.1569, 0.5897, 0.1314, 0.5974, 0.1293, 0.5924, 0.1528, 0.5798, 0.1021, 0.5779, 0.1076, 0.5779, 0.1049, 0.6055, 0.1528, 0.5798, 0.1293, 0.5924, 0.1263, 0.5879, 0.1469, 0.5709, 0.1076, 0.5779, 0.1129, 0.5789, 0.1049, 0.6055, 0.1469, 0.5709, 0.1263, 0.5879, 0.1225, 0.584, 0.1394, 0.5634, 0.1394, 0.5634, 0.1225, 0.584, 0.118, 0.581, 0.1305, 0.5575, 0.1305, 0.5575, 0.118, 0.581, 0.1129, 0.5789, 0.1206, 0.5534, 0.1206, 0.5534, 0.1129, 0.5789, 0.1076, 0.5779, 0.1102, 0.5513, 0.08038, 0.5924, 0.0834, 0.5879, 0.1049, 0.6055, 0.0834, 0.5879, 0.08725, 0.584, 0.1049, 0.6055, 0.1129, 0.6321, 0.1076, 0.6331, 0.1049, 0.6055, 0.1129, 0.5789, 0.118, 0.581, 0.1049, 0.6055, 0.08725, 0.627, 0.0834, 0.6231, 0.1049, 0.6055, 0.1314, 0.5974, 0.1325, 0.6028, 0.1049, 0.6055, 0.1076, 0.6331, 0.1021, 0.6331, 0.1049, 0.6055, 0.07724, 0.6028, 0.0783, 0.5974, 0.1049, 0.6055, 0.118, 0.581, 0.1225, 0.584, 0.1049, 0.6055, 0.1263, 0.6231, 0.1225, 0.627, 0.1049, 0.6055, 0.0834, 0.6231, 0.08038, 0.6186, 0.1049, 0.6055, 0.09178, 0.581, 0.0968, 0.5789, 0.1049, 0.6055, 0.1325, 0.6028, 0.1325, 0.6082, 0.1049, 0.6055, 0.1021, 0.6331, 0.0968, 0.6321, 0.1049, 0.6055, 0.0783, 0.5974, 0.08038, 0.5924, 0.1049, 0.6055, 0.1225, 0.584, 0.1263, 0.5879, 0.1049, 0.6055, 0.1225, 0.627, 0.118, 0.63, 0.1049, 0.6055, 0.9422, 0.7731, 0.9622, 0.7733, 0.9626, 0.7996, 0.9426, 0.8023, 0.9426, 0.8023, 0.9626, 0.7996, 0.9636, 0.8249, 0.9438, 0.8305, 0.9438, 0.8305, 0.9636, 0.8249, 0.9654, 0.8484, 0.9458, 0.8565, 0.9458, 0.8565, 0.9654, 0.8484, 0.9677, 0.869, 0.9484, 0.8795, 0.8683, 0.0, 0.8885, 0.01058, 0.8841, 0.03097, 0.8635, 0.02266, 0.8635, 0.02266, 0.8841, 0.03097, 0.8809, 0.05424, 0.8599, 0.04852, 0.8599, 0.04852, 0.8809, 0.05424, 0.8789, 0.07949, 0.8577, 0.07657, 0.8577, 0.07657, 0.8789, 0.07949, 0.8782, 0.1057, 0.8569, 0.1057, 0.8569, 0.1057, 0.8782, 0.1057, 0.8789, 0.132, 0.8577, 0.1349, 0.8577, 0.1349, 0.8789, 0.132, 0.8809, 0.1573, 0.8599, 0.163, 0.8599, 0.163, 0.8809, 0.1573, 0.8841, 0.1805, 0.8635, 0.1888, 0.8635, 0.1888, 0.8841, 0.1805, 0.8885, 0.2009, 0.8683, 0.2115, 0.2139, 0.5008, 0.2334, 0.5095, 0.2313, 0.5326, 0.2116, 0.5266, 0.2116, 0.5266, 0.2313, 0.5326, 0.2299, 0.5578, 0.21, 0.5545, 0.21, 0.5545, 0.2299, 0.5578, 0.2292, 0.5841, 0.2092, 0.5837, 0.2092, 0.5837, 0.2292, 0.5841, 0.2292, 0.6103, 0.2092, 0.6129, 0.2092, 0.6129, 0.2292, 0.6103, 0.2299, 0.6356, 0.21, 0.641, 0.21, 0.641, 0.2299, 0.6356, 0.2313, 0.659, 0.2116, 0.667, 0.2116, 0.667, 0.2313, 0.659, 0.2334, 0.6796, 0.2139, 0.6898, 0.5301, 0.4313, 0.537, 0.4445, 0.5151, 0.4592, 0.5058, 0.4476, 0.9701, 0.668, 0.989, 0.6782, 0.9879, 0.6991, 0.9689, 0.6913, 0.9689, 0.6913, 0.9879, 0.6991, 0.9872, 0.7228, 0.9681, 0.7176, 0.9681, 0.7176, 0.9872, 0.7228, 0.9868, 0.7483, 0.9677, 0.7459, 0.9677, 0.7459, 0.9868, 0.7483, 0.9868, 0.7746, 0.9677, 0.7752, 0.9677, 0.7752, 0.9868, 0.7746, 0.9872, 0.8007, 0.9681, 0.8042, 0.9681, 0.8042, 0.9872, 0.8007, 0.9879, 0.8257, 0.9689, 0.832, 0.9689, 0.832, 0.9879, 0.8257, 0.989, 0.8486, 0.9701, 0.8574, 0.4687, 0.6337, 0.4818, 0.6267, 0.4964, 0.6486, 0.485, 0.6581, 0.9484, 0.668, 0.9677, 0.6787, 0.9654, 0.6989, 0.9458, 0.6904, 0.9458, 0.6904, 0.9654, 0.6989, 0.9636, 0.7219, 0.9438, 0.716, 0.9438, 0.716, 0.9636, 0.7219, 0.9626, 0.7471, 0.9426, 0.744, 0.9426, 0.744, 0.9626, 0.7471, 0.9622, 0.7733, 0.9422, 0.7731, 0.7126, 0.5033, 0.6987, 0.4826, 0.7045, 0.4778, 0.7192, 0.4998, 0.6374, 0.4416, 0.6129, 0.4367, 0.6137, 0.4293, 0.6395, 0.4344, 0.6811, 0.465, 0.6604, 0.4511, 0.6639, 0.4445, 0.6859, 0.4592, 0.5636, 0.6848, 0.588, 0.6897, 0.5873, 0.6972, 0.5614, 0.692, 0.5406, 0.4511, 0.5199, 0.465, 0.5151, 0.4592, 0.537, 0.4445, 0.588, 0.4367, 0.5636, 0.4416, 0.5614, 0.4344, 0.5873, 0.4293, 0.727, 0.5757, 0.727, 0.5508, 0.7344, 0.55, 0.7344, 0.5764, 0.7221, 0.5263, 0.7126, 0.5033, 0.7192, 0.4998, 0.7293, 0.5241, 0.6987, 0.4826, 0.6811, 0.465, 0.6859, 0.4592, 0.7045, 0.4778, 0.6604, 0.4511, 0.6374, 0.4416, 0.6395, 0.4344, 0.6639, 0.4445, 0.5636, 0.4416, 0.5406, 0.4511, 0.537, 0.4445, 0.5614, 0.4344, 0.6129, 0.4367, 0.588, 0.4367, 0.5873, 0.4293, 0.6137, 0.4293, 0.5022, 0.6438, 0.5199, 0.6615, 0.5151, 0.6673, 0.4964, 0.6486, 0.4789, 0.6001, 0.4884, 0.6231, 0.4818, 0.6267, 0.4717, 0.6023, 0.5199, 0.465, 0.5022, 0.4826, 0.4964, 0.4778, 0.5151, 0.4592, 0.4884, 0.5033, 0.4789, 0.5263, 0.4717, 0.5241, 0.4818, 0.4998, 0.474, 0.5508, 0.474, 0.5757, 0.4665, 0.5764, 0.4665, 0.55, 0.4647, 0.8282, 0.4615, 0.8277, 0.4615, 0.7702, 0.4647, 0.7694, 0.4647, 0.7694, 0.4615, 0.7686, 0.4615, 0.7111, 0.4647, 0.7106, 0.006903, 0.04974, 0.006903, 0.4511, 0.0, 0.4575, 0.0, 0.04337, 0.9318, 0.4773, 0.9113, 0.4728, 0.9217, 0.4293, 0.9422, 0.4338, 0.4665, 0.04211, 0.4712, 0.04682, 0.4712, 0.3824, 0.4665, 0.3872, 0.4092, 0.6427, 0.4404, 0.493, 0.4596, 0.5024, 0.4597, 0.6674, 0.9774, 0.0, 0.9792, 0.001751, 0.9776, 0.146, 0.9759, 0.1477, 0.96, 0.1477, 0.958, 0.146, 0.9427, 0.00174, 0.9443, 0.0, 0.7296, 0.7123, 0.7155, 0.7054, 0.7143, 0.6997, 0.7328, 0.7087, 0.1109, 0.7127, 0.07067, 0.7328, 0.06753, 0.7344, 0.116, 0.7101, 0.3869, 0.8406, 0.4025, 0.8406, 0.4025, 0.949, 0.3869, 0.949, 0.4589, 0.6726, 0.4588, 0.8374, 0.4399, 0.8465, 0.4092, 0.6967, 0.4549, 0.9566, 0.4092, 0.9566, 0.4092, 0.8482, 0.4549, 0.8482, 0.9754, 0.3551, 0.9754, 0.5199, 0.9595, 0.5199, 0.9422, 0.3551, 0.469, 0.6995, 0.476, 0.7163, 0.476, 0.7439, 0.476, 0.7455, 0.476, 0.7473, 0.476, 0.7734, 0.476, 0.7747, 0.476, 0.7759, 0.476, 0.8025, 0.476, 0.8039, 0.476, 0.8053, 0.476, 0.833, 0.469, 0.8498, 0.4665, 0.8522, 0.4665, 0.6972, 0.9438, 0.668, 0.9422, 0.6663, 0.9591, 0.5219, 0.9611, 0.5201, 0.9769, 0.5199, 0.9787, 0.5217, 0.9787, 0.6659, 0.977, 0.6677, 0.5749, 0.8376, 0.5749, 0.6984, 0.6833, 0.6972, 0.6833, 0.8364, 0.7355, 0.4041, 0.7355, 0.4266, 0.7196, 0.4266, 0.7196, 0.4041, 0.5193, 0.9983, 0.5193, 0.9394, 0.5525, 0.9394, 0.5525, 0.9983, 0.729, 0.8687, 0.7296, 0.7123, 0.7328, 0.7087, 0.7342, 0.8713, 0.7355, 0.3816, 0.7355, 0.4041, 0.7196, 0.4041, 0.7196, 0.3816, 0.7155, 0.7054, 0.6878, 0.8487, 0.6846, 0.8471, 0.6833, 0.8466, 0.7131, 0.6989, 0.7143, 0.6997, 0.09747, 0.877, 0.1112, 0.8701, 0.1143, 0.8737, 0.0963, 0.8827, 0.07067, 0.7328, 0.09747, 0.877, 0.0963, 0.8827, 0.09509, 0.8835, 0.0662, 0.7349, 0.06753, 0.7344, 0.9422, 0.3551, 0.9595, 0.1902, 0.9754, 0.1902, 0.9754, 0.3551, 0.1112, 0.8701, 0.1109, 0.7127, 0.116, 0.7101, 0.1143, 0.8737, 0.09764, 0.9384, 0.09764, 0.9972, 0.06448, 0.9972, 0.06448, 0.9384, 0.0994, 0.9399, 0.09764, 0.9384, 0.0994, 0.9385, 0.0963, 0.8827, 0.09622, 0.8852, 0.09509, 0.8835, 0.5525, 0.9983, 0.5543, 0.9967, 0.5543, 0.9981, 0.714, 0.6972, 0.7143, 0.6997, 0.7131, 0.6989, 0.5193, 0.9394, 0.5193, 0.9983, 0.5178, 0.9981, 0.5178, 0.9421, 0.4413, 0.4912, 0.4615, 0.5011, 0.4596, 0.5024, 0.4404, 0.493, 0.4615, 0.5011, 0.4615, 0.6699, 0.4597, 0.6674, 0.4596, 0.5024, 0.4588, 0.8374, 0.4589, 0.6726, 0.461, 0.6699, 0.461, 0.8385, 0.06448, 0.9384, 0.06448, 0.9972, 0.06291, 0.9945, 0.06291, 0.9385, 0.461, 0.8385, 0.4411, 0.8482, 0.4399, 0.8465, 0.4588, 0.8374, 0.0963, 0.8827, 0.1143, 0.8737, 0.116, 0.8752, 0.09622, 0.8852, 0.714, 0.6972, 0.7342, 0.707, 0.7328, 0.7087, 0.7143, 0.6997, 0.5543, 0.9417, 0.5543, 0.9967, 0.5525, 0.9983, 0.5525, 0.9394, 0.09764, 0.9972, 0.09764, 0.9384, 0.0994, 0.9399, 0.0994, 0.995, 0.9772, 0.1919, 0.9772, 0.3526, 0.9754, 0.3551, 0.9754, 0.1902, 0.9754, 0.5199, 0.9754, 0.3551, 0.9772, 0.3575, 0.9772, 0.5182, 0.6878, 0.8487, 0.729, 0.8687, 0.7342, 0.8713, 0.6846, 0.8471, 0.2342, 0.00771, 0.0479, 0.00771, 0.0423, 0.0, 0.2345, 0.0, 0.8523, 0.058, 0.7549, 0.04829, 0.7595, 0.0, 0.8569, 0.00965, 0.8303, 0.4915, 0.7344, 0.4716, 0.744, 0.4293, 0.8399, 0.4491, 0.9165, 0.24, 0.9374, 0.2421, 0.9422, 0.4284, 0.9214, 0.4293, 0.9374, 0.2421, 0.9165, 0.24, 0.9214, 0.1902, 0.9422, 0.1923, 0.242, 0.4406, 0.2831, 0.4827, 0.2805, 0.4863, 0.2387, 0.4436, 0.2831, 0.008518, 0.242, 0.05057, 0.2387, 0.04761, 0.2805, 0.004927, 0.4663, 0.008519, 0.2831, 0.008518, 0.2805, 0.004927, 0.4664, 0.004941, 0.9113, 0.4728, 0.9318, 0.4773, 0.9374, 0.8817, 0.917, 0.8868, 0.7503, 0.3816, 0.7503, 0.4059, 0.7429, 0.4081, 0.7429, 0.3872, 0.7468, 0.3822, 0.998, 0.3829, 0.9772, 0.3828, 0.9772, 0.1932, 0.998, 0.1902, 0.7355, 0.4059, 0.7355, 0.3816, 0.739, 0.3822, 0.7429, 0.3872, 0.7429, 0.4081, 0.0479, 0.00771, 0.006903, 0.04974, 0.0, 0.04337, 0.0423, 0.0, 0.242, 0.05057, 0.242, 0.4406, 0.2387, 0.4436, 0.2387, 0.04761, 0.006903, 0.4511, 0.0479, 0.4931, 0.0423, 0.5008, 0.0, 0.4575, 0.0479, 0.4931, 0.2342, 0.4931, 0.2345, 0.5008, 0.0423, 0.5008, 0.9368, 0.4815, 0.9422, 0.8774, 0.9374, 0.8817, 0.9318, 0.4773, 0.2769, 0.4912, 0.2345, 0.4478, 0.2387, 0.4436, 0.2805, 0.4863, 0.2345, 0.04338, 0.2769, 0.0, 0.2805, 0.004927, 0.2387, 0.04761, 0.4664, 0.004941, 0.2805, 0.004927, 0.2769, 0.0, 0.4665, 0.0, 0.2805, 0.4863, 0.4664, 0.4863, 0.4665, 0.4912, 0.2769, 0.4912, 0.2831, 0.4827, 0.4663, 0.4827, 0.4664, 0.4863, 0.2805, 0.4863, 0.4712, 0.04682, 0.4665, 0.04211, 0.5077, 0.0, 0.5115, 0.00567, 0.5115, 0.4236, 0.5077, 0.4293, 0.4665, 0.3872, 0.4712, 0.3824, 0.7344, 0.4716, 0.8303, 0.4915, 0.8399, 0.8364, 0.7452, 0.8615, 0.7549, 0.2282, 0.852, 0.2284, 0.852, 0.3972, 0.7549, 0.4114, 0.7549, 0.04829, 0.8523, 0.058, 0.8569, 0.2239, 0.7599, 0.2282, 0.9069, 0.5028, 0.8437, 0.4776, 0.848, 0.4293, 0.9113, 0.4543, 0.7457, 0.07736, 0.6801, 0.04247, 0.6893, 0.0, 0.7549, 0.0348, 0.7457, 0.07736, 0.7549, 0.3422, 0.6919, 0.3816, 0.6801, 0.04247, 0.0662, 0.7105, 0.0662, 0.844, 0.003885, 0.8766, 0.003885, 0.7101, 0.9069, 0.5028, 0.9113, 0.6338, 0.8491, 0.6412, 0.8437, 0.4776, 0.9019, 0.6789, 0.9019, 0.6507, 0.9072, 0.651, 0.9072, 0.6794, 0.8325, 0.8715, 0.8325, 0.9409, 0.8227, 0.9509, 0.8227, 0.8615, 0.469, 0.8498, 0.486, 0.8429, 0.5554, 0.8429, 0.5725, 0.8498, 0.5749, 0.8522, 0.4665, 0.8522, 0.5725, 0.8498, 0.5654, 0.833, 0.5654, 0.8053, 0.5654, 0.8039, 0.5654, 0.8025, 0.5654, 0.7759, 0.5654, 0.7747, 0.5654, 0.7734, 0.5654, 0.7473, 0.5654, 0.7455, 0.5654, 0.7439, 0.5654, 0.7163, 0.5725, 0.6995, 0.5749, 0.6972, 0.5749, 0.8522, 0.486, 0.7065, 0.476, 0.7163, 0.469, 0.6995, 0.5725, 0.6995, 0.5654, 0.7163, 0.5554, 0.7065, 0.5554, 0.8429, 0.5654, 0.833, 0.5725, 0.8498, 0.469, 0.8498, 0.476, 0.833, 0.486, 0.8429, 0.5725, 0.6995, 0.5554, 0.7065, 0.486, 0.7065, 0.469, 0.6995, 0.4665, 0.6972, 0.5749, 0.6972, 0.4615, 0.7106, 0.4615, 0.6412, 0.4663, 0.6412, 0.4663, 0.7106, 0.9069, 0.8494, 0.9101, 0.8596, 0.9051, 0.8594, 0.9019, 0.8492, 0.9019, 0.6507, 0.9042, 0.6412, 0.9095, 0.6414, 0.9072, 0.651, 0.9101, 0.7801, 0.9069, 0.8494, 0.9019, 0.8492, 0.9051, 0.7799, 0.9042, 0.7797, 0.9019, 0.7692, 0.9072, 0.7695, 0.9095, 0.7799, 0.4617, 0.966, 0.461, 0.9771, 0.4555, 0.9773, 0.4562, 0.9662, 0.4617, 0.9382, 0.4617, 0.966, 0.4562, 0.9662, 0.4562, 0.9383, 0.03753, 0.956, 0.02769, 0.966, 0.02769, 0.8766, 0.03753, 0.8866, 0.0, 0.8766, 0.02769, 0.8766, 0.02769, 0.966, 0.0, 0.966, 0.7947, 0.9509, 0.793, 0.9509, 0.793, 0.8615, 0.7947, 0.8615, 0.8959, 0.8832, 0.8976, 0.8832, 0.8976, 0.9726, 0.8959, 0.9726, 0.9981, 0.8795, 1.0, 0.8795, 1.0, 0.9689, 0.9981, 0.9689, 0.4617, 0.8762, 0.4617, 0.8776, 0.4549, 0.8781, 0.4562, 0.8767, 0.4617, 0.9058, 0.4617, 0.9071, 0.4549, 0.9075, 0.4562, 0.9061, 0.4617, 0.9347, 0.4617, 0.9365, 0.4549, 0.937, 0.4562, 0.9353, 0.9019, 0.7413, 0.9019, 0.7396, 0.9086, 0.74, 0.9072, 0.7413, 0.9019, 0.7113, 0.9019, 0.71, 0.9086, 0.7104, 0.9072, 0.7115, 0.9019, 0.6818, 0.9019, 0.6804, 0.9086, 0.6808, 0.9072, 0.6819, 0.9019, 0.7692, 0.9019, 0.7413, 0.9072, 0.7413, 0.9072, 0.7695, 0.2341, 0.7995, 0.2323, 0.7995, 0.2323, 0.7101, 0.2341, 0.7101, 0.4617, 0.9365, 0.4617, 0.9382, 0.4562, 0.9383, 0.4549, 0.937, 0.9019, 0.7396, 0.9019, 0.7377, 0.9072, 0.7383, 0.9086, 0.74, 0.4617, 0.9084, 0.4617, 0.9347, 0.4562, 0.9353, 0.4562, 0.9086, 0.9716, 0.8795, 0.9981, 0.8795, 0.9981, 0.9689, 0.9716, 0.9689, 0.4664, 0.8, 0.4647, 0.8, 0.4647, 0.7106, 0.4664, 0.7106, 0.4617, 0.9071, 0.4617, 0.9084, 0.4562, 0.9086, 0.4549, 0.9075, 0.9019, 0.7377, 0.9019, 0.7113, 0.9072, 0.7115, 0.9072, 0.7383, 0.9019, 0.71, 0.9019, 0.7087, 0.9072, 0.709, 0.9086, 0.7104, 0.4617, 0.8791, 0.4617, 0.9058, 0.4562, 0.9061, 0.4562, 0.8791, 0.8692, 0.8832, 0.8959, 0.8832, 0.8959, 0.9726, 0.8692, 0.9726, 0.234, 0.8889, 0.2323, 0.8889, 0.2323, 0.7995, 0.234, 0.7995, 0.4617, 0.8776, 0.4617, 0.8791, 0.4562, 0.8791, 0.4549, 0.8781, 0.9019, 0.7087, 0.9019, 0.6818, 0.9072, 0.6819, 0.9072, 0.709, 0.4617, 0.8482, 0.4617, 0.8762, 0.4562, 0.8767, 0.4562, 0.8484, 0.8227, 0.9509, 0.7947, 0.9509, 0.7947, 0.8615, 0.8227, 0.8615, 0.9019, 0.6804, 0.9019, 0.6789, 0.9072, 0.6794, 0.9086, 0.6808, 0.6929, 0.9499, 0.6846, 0.8826, 0.7005, 0.884, 0.7232, 0.8955, 0.7309, 0.9191, 0.7279, 0.953, 0.8334, 0.9998, 0.793, 0.9998, 0.793, 0.9797, 0.8334, 0.9797, 0.9292, 0.1232, 0.9282, 0.1599, 0.8885, 0.1599, 0.8895, 0.1232, 0.9296, 0.1901, 0.8899, 0.1901, 0.8885, 0.1599, 0.9282, 0.1599, 0.8877, 0.357, 0.8836, 0.3465, 0.9032, 0.3423, 0.9032, 0.3537, 0.8334, 0.9797, 0.793, 0.9797, 0.7932, 0.9509, 0.8335, 0.9509, 0.4833, 0.9393, 0.4762, 0.9049, 0.481, 0.8798, 0.5021, 0.8654, 0.5177, 0.8622, 0.5178, 0.9321, 0.7232, 0.8955, 0.7005, 0.884, 0.7033, 0.8731, 0.7309, 0.8871, 0.5021, 0.8654, 0.481, 0.8798, 0.4724, 0.8739, 0.4981, 0.8563, 0.9388, 0.1594, 0.94, 0.1842, 0.9296, 0.1901, 0.9282, 0.1599, 0.481, 0.8798, 0.4762, 0.9049, 0.4665, 0.9044, 0.4724, 0.8739, 0.9398, 0.1245, 0.9388, 0.1594, 0.9282, 0.1599, 0.9292, 0.1232, 0.4762, 0.9049, 0.4833, 0.9393, 0.474, 0.9406, 0.4665, 0.9044, 0.4981, 0.8563, 0.5178, 0.8522, 0.5177, 0.8622, 0.5021, 0.8654, 0.7005, 0.884, 0.6846, 0.8826, 0.6833, 0.8713, 0.7033, 0.8731, 0.9422, 0.8868, 0.9422, 0.9453, 0.907, 0.9453, 0.8979, 0.9362, 0.8979, 0.8959, 0.907, 0.8868, 0.7344, 0.9284, 0.7696, 0.9284, 0.7787, 0.9374, 0.7787, 0.9777, 0.7696, 0.9868, 0.7344, 0.9868, 0.7344, 0.8628, 0.7436, 0.8615, 0.7437, 0.8982, 0.7345, 0.8977, 0.1161, 0.9782, 0.116, 0.9494, 0.1564, 0.9494, 0.1565, 0.9782, 0.7436, 0.8615, 0.784, 0.8615, 0.7841, 0.8982, 0.7437, 0.8982, 0.5525, 0.9261, 0.549, 0.9353, 0.5234, 0.9177, 0.5315, 0.9116, 0.5315, 0.9116, 0.5234, 0.9177, 0.5178, 0.8871, 0.5269, 0.8866, 0.1161, 0.9983, 0.1161, 0.9782, 0.1565, 0.9782, 0.1565, 0.9983, 0.7436, 0.9284, 0.7437, 0.8982, 0.7841, 0.8982, 0.784, 0.9284, 0.9032, 0.4215, 0.8688, 0.4288, 0.8617, 0.3955, 0.8665, 0.3712, 0.8877, 0.357, 0.9032, 0.3537, 0.5343, 0.8522, 0.5687, 0.8595, 0.5681, 0.9294, 0.5525, 0.9261, 0.5315, 0.9116, 0.5269, 0.8866, 0.793, 0.8977, 0.7841, 0.8982, 0.784, 0.8615, 0.793, 0.8628, 0.8665, 0.3712, 0.8578, 0.3637, 0.8836, 0.3465, 0.8877, 0.357, 0.8617, 0.3955, 0.852, 0.3934, 0.8578, 0.3637, 0.8665, 0.3712, 0.549, 0.9353, 0.5525, 0.9261, 0.5681, 0.9294, 0.5687, 0.9394, 0.8611, 0.9947, 0.8611, 0.8929, 0.8692, 0.8929, 0.8692, 0.9946, 0.3869, 0.9523, 0.3373, 0.9521, 0.3373, 0.8503, 0.3869, 0.8505, 0.06291, 0.8852, 0.11, 0.8853, 0.116, 0.8913, 0.116, 0.9125, 0.1104, 0.9207, 0.06291, 0.9384, 0.116, 0.8482, 0.1627, 0.8494, 0.1627, 0.9494, 0.116, 0.9482, 0.1695, 0.8485, 0.1695, 0.9485, 0.1627, 0.9494, 0.1627, 0.8494, 0.8611, 0.8929, 0.8611, 0.9947, 0.8399, 0.9947, 0.8399, 0.8929, 0.7196, 0.3816, 0.7044, 0.4209, 0.6984, 0.4249, 0.6802, 0.4249, 0.6766, 0.4214, 0.6766, 0.3816, 0.2877, 0.8506, 0.2345, 0.8506, 0.2405, 0.8406, 0.2835, 0.8406, 0.8598, 0.8832, 0.8658, 0.8832, 0.8692, 0.8929, 0.8611, 0.8929, 0.1616, 0.8391, 0.1657, 0.8385, 0.1695, 0.8485, 0.1627, 0.8494, 0.1207, 0.838, 0.1616, 0.8391, 0.1627, 0.8494, 0.116, 0.8482, 0.8416, 0.8832, 0.8598, 0.8832, 0.8611, 0.8929, 0.8399, 0.8929, 0.3395, 0.8406, 0.3819, 0.8407, 0.3869, 0.8505, 0.3373, 0.8503, 0.2345, 0.9521, 0.2345, 0.8506, 0.2877, 0.8506, 0.2877, 0.9521, 0.9504, 0.991, 0.9422, 0.991, 0.9422, 0.8892, 0.9504, 0.8892, 0.2877, 0.9528, 0.2877, 0.8528, 0.3373, 0.8508, 0.3373, 0.9508, 0.0626, 0.9438, 0.05887, 0.9476, 0.03753, 0.9016, 0.03922, 0.8918, 0.05409, 0.8767, 0.0626, 0.8766, 0.6768, 0.8506, 0.6768, 0.9521, 0.6289, 0.9487, 0.6289, 0.8471, 0.9862, 0.009742, 0.993, 0.009753, 0.994, 0.1115, 0.9872, 0.1115, 0.9504, 0.8892, 0.9716, 0.8892, 0.9716, 0.991, 0.9504, 0.991, 0.9936, 0.3829, 0.9967, 0.3859, 0.9967, 0.4414, 0.9917, 0.4414, 0.9787, 0.4287, 0.9772, 0.4217, 0.6768, 0.8506, 0.6718, 0.8407, 0.6761, 0.8407, 0.6821, 0.8506, 0.9517, 0.8795, 0.9504, 0.8892, 0.9422, 0.8892, 0.9457, 0.8795, 0.994, 6.557e-06, 0.993, 0.009753, 0.9862, 0.009742, 0.99, 0.0, 0.6718, 0.8407, 0.6768, 0.8506, 0.6289, 0.8471, 0.6331, 0.8376, 0.9699, 0.8795, 0.9716, 0.8892, 0.9504, 0.8892, 0.9517, 0.8795, 0.3351, 0.8406, 0.3373, 0.8508, 0.2877, 0.8528, 0.2927, 0.8423, 0.6821, 0.9521, 0.6768, 0.9521, 0.6768, 0.8506, 0.6821, 0.8506])
me_cube_001.materials.append(mat_barracksbody)
me_cube_001.materials.append(mat_barrackstrim)
me_cube_001.materials.append(mat_barracksbody2)
me_cube_001.use_remesh_fix_poles = True
me_cube_001.use_remesh_preserve_attributes = False
me_cube_001.use_mirror_vertex_groups = False
me_cube_001.update()
me_cube_003 = bpy.data.meshes.new('Cube.003')
me_cube_003.from_pydata([(1.625, 0.2866, 1.463), (1.628, 0.3806, 1.561), (1.625, -0.2866, 1.463), (1.628, -0.3806, 1.561), (1.643, -0.2866, 2.134), (1.641, -0.3806, 2.031), (1.643, 0.2866, 2.134), (1.641, 0.3806, 2.031), (1.732, -0.4361, 1.512), (1.732, -0.3284, 1.399), (1.732, -0.3284, 2.185), (1.732, -0.4361, 2.067), (1.732, 0.3284, 1.399), (1.732, 0.4361, 1.512), (1.732, 0.4361, 2.067), (1.732, 0.3284, 2.185), (2.345, -0.4361, 1.512), (2.493, -0.3284, 1.399), (2.16, -0.4361, 1.896), (2.227, -0.3284, 1.988), (2.345, 0.4361, 1.512), (2.493, 0.3284, 1.399), (2.227, 0.3284, 1.988), (2.16, 0.4361, 1.896), (1.161, 0.2866, 1.57), (1.192, 0.3806, 1.656), (1.192, -0.3806, 1.656), (1.161, -0.2866, 1.57), (1.41, -0.2866, 2.257), (1.378, -0.3806, 2.17), (1.378, 0.3806, 2.17), (1.41, 0.2866, 2.257), (1.001, 0.3806, 1.741), (0.9027, 0.2866, 1.684), (1.001, -0.3806, 1.741), (0.9027, -0.2866, 1.684), (1.037, -0.3806, 2.266), (0.9509, -0.2866, 2.386), (1.037, 0.3806, 2.266), (0.9509, 0.2866, 2.386)], [], [(7, 1, 25, 30), (21, 22, 19, 17), (24, 27, 35, 33), (22, 15, 10, 19), (3, 5, 29, 26), (4, 6, 31, 28), (26, 29, 36, 34), (12, 21, 17, 9), (13, 14, 23, 20), (16, 18, 11, 8), (12, 9, 2, 0), (28, 31, 39, 37), (35, 37, 39, 33), (30, 25, 32, 38), (21, 12, 13, 20), (15, 22, 23, 14), (22, 21, 20, 23), (18, 16, 17, 19), (9, 17, 16, 8), (19, 10, 11, 18), (7, 30, 31, 6), (5, 11, 10, 4), (3, 26, 27, 2), (1, 13, 12, 0), (34, 36, 37, 35), (38, 32, 33, 39), (24, 33, 32, 25), (39, 31, 30, 38), (28, 37, 36, 29), (35, 27, 26, 34), (0, 2, 27, 24), (25, 1, 0, 24), (8, 3, 2, 9), (29, 5, 4, 28), (14, 7, 6, 15), (10, 15, 6, 4), (8, 11, 5, 3), (14, 13, 1, 7)])
me_cube_003.polygons.foreach_set('use_smooth', [True] * 38)
me_cube_003.polygons.foreach_set('material_index', [0, 1, 1, 1, 0, 1, 0, 1, 0, 0, 1, 1, 1, 0, 0, 0, 0, 0, 0, 0, 0, 0, 0, 0, 0, 0, 0, 0, 0, 0, 1, 0, 0, 0, 0, 1, 0, 0])
_uv = me_cube_003.uv_layers.new(name='UVMap')
_uv.uv.foreach_set('vector', [0.2202, 0.7644, 0.1875, 0.7718, 0.1865, 0.7403, 0.2251, 0.7439, 0.1704, 0.7101, 0.1704, 0.7432, 0.1237, 0.7432, 0.1237, 0.7101, 0.8505, 0.8632, 0.8913, 0.8632, 0.8913, 0.8832, 0.8505, 0.8832, 0.1704, 0.7432, 0.1704, 0.7812, 0.1237, 0.7812, 0.1237, 0.7432, 0.898, 0.06157, 0.9306, 0.06897, 0.9356, 0.08939, 0.8969, 0.09302, 0.1266, 0.7856, 0.1674, 0.7856, 0.1674, 0.8043, 0.1266, 0.8043, 0.8969, 0.09302, 0.9356, 0.08939, 0.9362, 0.1144, 0.8993, 0.1076, 0.8475, 0.8208, 0.8475, 0.769, 0.8942, 0.769, 0.8942, 0.8208, 0.1861, 0.7802, 0.2243, 0.7704, 0.2201, 0.8027, 0.1969, 0.8222, 0.9073, 0.01114, 0.9306, 0.03059, 0.9348, 0.06291, 0.8965, 0.0531, 0.8475, 0.8208, 0.8942, 0.8208, 0.8913, 0.8294, 0.8505, 0.8294, 0.1266, 0.8043, 0.1674, 0.8043, 0.1674, 0.838, 0.1266, 0.838, 0.9387, 0.9453, 0.9387, 0.9953, 0.8979, 0.9953, 0.8979, 0.9453, 0.2251, 0.7439, 0.1865, 0.7403, 0.1889, 0.7257, 0.2257, 0.7189, 0.1914, 0.8333, 0.1781, 0.7813, 0.1861, 0.7802, 0.1969, 0.8222, 0.1704, 0.7812, 0.1704, 0.7432, 0.1781, 0.7452, 0.1781, 0.778, 0.2274, 0.8048, 0.1914, 0.8333, 0.1969, 0.8222, 0.2201, 0.8027, 0.9306, 0.03059, 0.9073, 0.01114, 0.9019, 0.0, 0.9378, 0.02858, 0.8885, 0.05204, 0.9019, 0.0, 0.9073, 0.01114, 0.8965, 0.0531, 0.1237, 0.7432, 0.1237, 0.7812, 0.116, 0.778, 0.116, 0.7452, 0.1741, 0.7831, 0.1741, 0.8041, 0.1674, 0.8043, 0.1674, 0.7856, 0.9306, 0.06897, 0.9348, 0.06291, 0.9427, 0.06596, 0.9375, 0.07145, 0.898, 0.06157, 0.8969, 0.09302, 0.8902, 0.09445, 0.891, 0.06081, 0.8438, 0.8313, 0.8399, 0.8232, 0.8475, 0.8208, 0.8505, 0.8294, 0.8993, 0.1076, 0.9362, 0.1144, 0.9427, 0.1232, 0.8935, 0.1141, 0.2257, 0.7189, 0.1889, 0.7257, 0.1831, 0.7192, 0.2323, 0.7101, 0.1798, 0.7389, 0.1831, 0.7192, 0.1889, 0.7257, 0.1865, 0.7403, 0.1674, 0.838, 0.1674, 0.8043, 0.1741, 0.8041, 0.1741, 0.8292, 0.1266, 0.8043, 0.1266, 0.838, 0.1199, 0.8292, 0.1199, 0.8041, 0.8935, 0.1141, 0.8902, 0.09445, 0.8969, 0.09302, 0.8993, 0.1076, 0.8505, 0.8294, 0.8913, 0.8294, 0.8913, 0.8632, 0.8505, 0.8632, 0.1865, 0.7403, 0.1875, 0.7718, 0.1805, 0.7725, 0.1798, 0.7389, 0.9019, 0.8232, 0.898, 0.8313, 0.8913, 0.8294, 0.8942, 0.8208, 0.1199, 0.8041, 0.1199, 0.7831, 0.1266, 0.7856, 0.1266, 0.8043, 0.2243, 0.7704, 0.2202, 0.7644, 0.2271, 0.7619, 0.2323, 0.7674, 0.1237, 0.7812, 0.1704, 0.7812, 0.1674, 0.7856, 0.1266, 0.7856, 0.8965, 0.0531, 0.9348, 0.06291, 0.9306, 0.06897, 0.898, 0.06157, 0.2243, 0.7704, 0.1861, 0.7802, 0.1875, 0.7718, 0.2202, 0.7644])
me_cube_003.materials.append(mat_barracksbody2)
me_cube_003.materials.append(mat_barrackstrim)
me_cube_003.use_remesh_fix_poles = True
me_cube_003.use_remesh_preserve_attributes = False
me_cube_003.use_mirror_vertex_groups = False
me_cube_003.update()
me_cube_004 = bpy.data.meshes.new('Cube.004')
me_cube_004.from_pydata([(1.625, 0.2866, 1.467), (1.628, 0.3806, 1.564), (1.625, -0.2866, 1.467), (1.628, -0.3806, 1.564), (1.643, -0.2866, 2.134), (1.641, -0.3806, 2.031), (1.643, 0.2866, 2.134), (1.641, 0.3806, 2.031), (1.732, -0.4361, 1.515), (1.732, -0.3284, 1.402), (1.732, -0.3284, 2.185), (1.732, -0.4361, 2.067), (1.732, 0.3284, 1.402), (1.732, 0.4361, 1.515), (1.732, 0.4361, 2.067), (1.732, 0.3284, 2.185), (2.345, -0.4361, 1.515), (2.493, -0.3284, 1.402), (2.16, -0.4361, 1.896), (2.227, -0.3284, 1.988), (2.345, 0.4361, 1.515), (2.493, 0.3284, 1.402), (2.227, 0.3284, 1.988), (2.16, 0.4361, 1.896), (1.161, 0.2866, 1.57), (1.192, 0.3806, 1.656), (1.192, -0.3806, 1.656), (1.161, -0.2866, 1.57), (1.41, -0.2866, 2.257), (1.378, -0.3806, 2.17), (1.378, 0.3806, 2.17), (1.41, 0.2866, 2.257), (1.001, 0.3806, 1.741), (0.9027, 0.2866, 1.684), (1.001, -0.3806, 1.741), (0.9027, -0.2866, 1.684), (1.037, -0.3806, 2.266), (0.9509, -0.2866, 2.386), (1.037, 0.3806, 2.266), (0.9509, 0.2866, 2.386)], [], [(7, 1, 25, 30), (21, 22, 19, 17), (24, 27, 35, 33), (22, 15, 10, 19), (3, 5, 29, 26), (4, 6, 31, 28), (26, 29, 36, 34), (12, 21, 17, 9), (13, 14, 23, 20), (16, 18, 11, 8), (12, 9, 2, 0), (28, 31, 39, 37), (35, 37, 39, 33), (30, 25, 32, 38), (21, 12, 13, 20), (15, 22, 23, 14), (22, 21, 20, 23), (18, 16, 17, 19), (9, 17, 16, 8), (19, 10, 11, 18), (7, 30, 31, 6), (5, 11, 10, 4), (3, 26, 27, 2), (1, 13, 12, 0), (34, 36, 37, 35), (38, 32, 33, 39), (24, 33, 32, 25), (39, 31, 30, 38), (28, 37, 36, 29), (35, 27, 26, 34), (0, 2, 27, 24), (25, 1, 0, 24), (8, 3, 2, 9), (29, 5, 4, 28), (14, 7, 6, 15), (10, 15, 6, 4), (8, 11, 5, 3), (14, 13, 1, 7)])
me_cube_004.polygons.foreach_set('use_smooth', [True] * 38)
me_cube_004.polygons.foreach_set('material_index', [0, 1, 1, 1, 0, 1, 0, 1, 0, 0, 1, 1, 1, 0, 0, 0, 0, 0, 0, 0, 0, 0, 0, 0, 0, 0, 0, 0, 0, 0, 1, 0, 0, 0, 0, 1, 0, 0])
_uv = me_cube_004.uv_layers.new(name='UVMap')
_uv.uv.foreach_set('vector', [0.2199, 0.8876, 0.1875, 0.8949, 0.1862, 0.8636, 0.2249, 0.8672, 0.8942, 0.6412, 0.8942, 0.6742, 0.8475, 0.6742, 0.8475, 0.6412, 0.8626, 0.3224, 0.9034, 0.3224, 0.9034, 0.3423, 0.8626, 0.3423, 0.8942, 0.6742, 0.8942, 0.7121, 0.8475, 0.7121, 0.8475, 0.6742, 0.5844, 0.8992, 0.6168, 0.9065, 0.6218, 0.927, 0.5831, 0.9306, 0.8505, 0.7166, 0.8913, 0.7166, 0.8913, 0.7353, 0.8505, 0.7353, 0.5831, 0.9306, 0.6218, 0.927, 0.6224, 0.952, 0.5855, 0.9452, 0.8596, 0.28, 0.8596, 0.2282, 0.9064, 0.2282, 0.9064, 0.28, 0.1861, 0.9034, 0.2241, 0.8937, 0.2199, 0.926, 0.1969, 0.9454, 0.5937, 0.8488, 0.6168, 0.8682, 0.621, 0.9005, 0.583, 0.8907, 0.8596, 0.28, 0.9064, 0.28, 0.9034, 0.2886, 0.8626, 0.2886, 0.8505, 0.7353, 0.8913, 0.7353, 0.8913, 0.769, 0.8505, 0.769, 0.5073, 0.9406, 0.5073, 0.9906, 0.4665, 0.9906, 0.4665, 0.9406, 0.2249, 0.8672, 0.1862, 0.8636, 0.1887, 0.849, 0.2255, 0.8422, 0.1914, 0.9565, 0.1781, 0.9045, 0.1861, 0.9034, 0.1969, 0.9454, 0.8942, 0.7121, 0.8942, 0.6742, 0.9019, 0.6762, 0.9019, 0.709, 0.2272, 0.928, 0.1914, 0.9565, 0.1969, 0.9454, 0.2199, 0.926, 0.6168, 0.8682, 0.5937, 0.8488, 0.5883, 0.8376, 0.624, 0.8661, 0.5749, 0.8897, 0.5883, 0.8376, 0.5937, 0.8488, 0.583, 0.8907, 0.8475, 0.6742, 0.8475, 0.7121, 0.8399, 0.709, 0.8399, 0.6762, 0.898, 0.7141, 0.898, 0.7351, 0.8913, 0.7353, 0.8913, 0.7166, 0.6168, 0.9065, 0.621, 0.9005, 0.6289, 0.9035, 0.6237, 0.909, 0.5844, 0.8992, 0.5831, 0.9306, 0.5764, 0.932, 0.5774, 0.8984, 0.8559, 0.2905, 0.852, 0.2824, 0.8596, 0.28, 0.8626, 0.2886, 0.5855, 0.9452, 0.6224, 0.952, 0.6289, 0.9608, 0.5797, 0.9517, 0.2255, 0.8422, 0.1887, 0.849, 0.1828, 0.8425, 0.2321, 0.8333, 0.1795, 0.8621, 0.1828, 0.8425, 0.1887, 0.849, 0.1862, 0.8636, 0.8913, 0.769, 0.8913, 0.7353, 0.898, 0.7351, 0.898, 0.7602, 0.8505, 0.7353, 0.8505, 0.769, 0.8438, 0.7602, 0.8438, 0.7351, 0.5797, 0.9517, 0.5764, 0.932, 0.5831, 0.9306, 0.5855, 0.9452, 0.8626, 0.2886, 0.9034, 0.2886, 0.9034, 0.3224, 0.8626, 0.3224, 0.1862, 0.8636, 0.1875, 0.8949, 0.1805, 0.8957, 0.1795, 0.8621, 0.914, 0.2824, 0.9101, 0.2905, 0.9034, 0.2886, 0.9064, 0.28, 0.8438, 0.7351, 0.8438, 0.7141, 0.8505, 0.7166, 0.8505, 0.7353, 0.2241, 0.8937, 0.2199, 0.8876, 0.2268, 0.8851, 0.2321, 0.8906, 0.8475, 0.7121, 0.8942, 0.7121, 0.8913, 0.7166, 0.8505, 0.7166, 0.583, 0.8907, 0.621, 0.9005, 0.6168, 0.9065, 0.5844, 0.8992, 0.2241, 0.8937, 0.1861, 0.9034, 0.1875, 0.8949, 0.2199, 0.8876])
me_cube_004.materials.append(mat_barracksbody2)
me_cube_004.materials.append(mat_barrackstrim)
me_cube_004.use_remesh_fix_poles = True
me_cube_004.use_remesh_preserve_attributes = False
me_cube_004.use_mirror_vertex_groups = False
me_cube_004.update()

# ---- objects
ob_barracksbody = bpy.data.objects.new('BarracksBody', me_cube_001)
ob_roofclamp1 = bpy.data.objects.new('RoofClamp1', me_cube_003)
ob_roofclamp2 = bpy.data.objects.new('RoofClamp2', me_cube_004)

# ---- transforms, parenting, visibility, modifiers, constraints
ob_barracksbody.location = (0.0, 0.0, 1.5)
ob_barracksbody.scale = (1.5, 1.5, 1.5)
ob_barracksbody.lineart.crease_threshold = 0.0
_m = ob_barracksbody.modifiers.new('Mirror', 'MIRROR')
_m.use_clip = True
_m = ob_barracksbody.modifiers.new('EdgeSplit', 'EDGE_SPLIT')
ob_roofclamp1.location = (0.0, 0.0, 1.5)
ob_roofclamp1.rotation_euler = (0.0, -0.0, 0.7854)
ob_roofclamp1.scale = (1.5, 1.5, 1.5)
ob_roofclamp1.lineart.crease_threshold = 0.0
_m = ob_roofclamp1.modifiers.new('Mirror', 'MIRROR')
_m = ob_roofclamp1.modifiers.new('EdgeSplit', 'EDGE_SPLIT')
ob_roofclamp2.location = (0.0, 0.0, 1.5)
ob_roofclamp2.rotation_euler = (0.0, -0.0, 2.356)
ob_roofclamp2.scale = (1.5, 1.5, 1.5)
ob_roofclamp2.lineart.crease_threshold = 0.0
_m = ob_roofclamp2.modifiers.new('Mirror', 'MIRROR')
_m = ob_roofclamp2.modifiers.new('EdgeSplit', 'EDGE_SPLIT')

# ---- collection membership
col_collection.objects.link(ob_barracksbody)
col_collection.objects.link(ob_roofclamp1)
col_collection.objects.link(ob_roofclamp2)

# ---- scene / render settings (as saved in the file)
scene.frame_start = 1; scene.frame_end = 250; scene.frame_set(1)
scene.render.engine = 'BLENDER_EEVEE_NEXT'
scene.cycles.use_denoising = False
scene.cycles.samples = 128
scene.cycles.sampling_pattern = 'TABULATED_SOBOL'
scene.cycles.use_adaptive_sampling = False
scene.cycles.use_light_tree = False
scene.view_settings.view_transform = 'Filmic'
bpy.context.view_layer.update()

# ---- added for rendering (the .blend has no active camera and no usable light): camera, sun
cam_auto = bpy.data.cameras.new('AutoCamera')
cam_auto.lens = 50.0
cam_auto.sensor_width = 36.0
cam_auto.clip_end = 1000.0
ob_auto_camera = bpy.data.objects.new('AutoCamera', cam_auto)
scene.collection.objects.link(ob_auto_camera)
ob_auto_camera.location = (16.4992, -19.7991, 15.7748)
ob_auto_camera.rotation_euler = (1.09748, -7.21219e-08, 0.694738)
scene.camera = ob_auto_camera
light_auto_sun = bpy.data.lights.new('AutoSun', 'SUN')
light_auto_sun.energy = 3.0
light_auto_sun.angle = 0.0523599
ob_auto_sun = bpy.data.objects.new('AutoSun', light_auto_sun)
scene.collection.objects.link(ob_auto_sun)
ob_auto_sun.rotation_euler = (0.872665, 0.174533, 0.523599)
bpy.context.view_layer.update()
